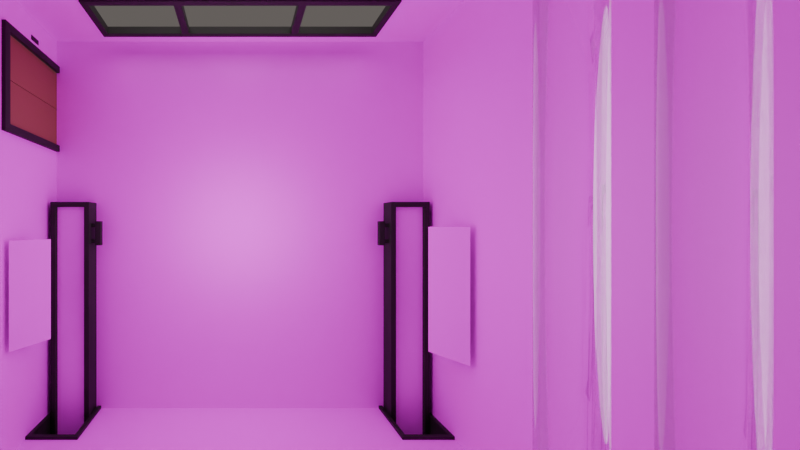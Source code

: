 # Source: DefaultLevel.blend  (saved by Blender 5.0.119; exported with 4.5.12 LTS)
import bpy
from mathutils import Matrix  # noqa: F401  (used for matrix-valued properties, if any)

bpy.ops.wm.read_factory_settings(use_empty=True)
scene = bpy.context.scene
scene.name = 'Scene'

# ---- collections
col_map = bpy.data.collections.new('Map'); scene.collection.children.link(col_map)
col_environment = bpy.data.collections.new('Environment'); scene.collection.children.link(col_environment)

# ---- images (referenced by path relative to the original .blend; pixels are not part of the script)
import os
ASSET_DIR = os.environ.get("B2B_ASSET_DIR", "")  # directory of the original .blend (textures are referenced by path, not embedded)
HERE = os.path.dirname(os.path.abspath(__file__))  # packed textures are extracted next to this script under _unpacked/

def load_image(name, relpath, width, height, colorspace="sRGB"):
    """Load a texture the original file referenced (path relative to the .blend, or extracted next to this script)."""
    p = next((c for c in (os.path.join(HERE, relpath), os.path.join(ASSET_DIR, relpath)) if relpath and os.path.exists(c)), "")
    if p:
        img = bpy.data.images.load(p, check_existing=True)
        img.name = name
    else:  # same state as the original file: an image datablock whose file is absent (Cycles renders it pink)
        img = bpy.data.images.new(name, width, height)
        img.source = "FILE"
        img.filepath = "//" + (relpath or name)
    img.colorspace_settings.name = colorspace
    return img
img_defaultlevel_floor_albedotransparency = load_image('DefaultLevel_Floor_AlbedoTransparency', 'Textures/DefaultLevel_Floor_AlbedoTransparency.png', 1024, 1024, 'sRGB')
img_defaultlevel_wall_albedotransparency = load_image('DefaultLevel_Wall_AlbedoTransparency', 'Textures/DefaultLevel_Wall_AlbedoTransparency.png', 1024, 1024, 'sRGB')
img_inbox_png = load_image('InBox.png', 'Textures/InBox.png', 1024, 1024, 'sRGB')
img_defaultlevel_inbox_albedotransparency = load_image('DefaultLevel_InBox_AlbedoTransparency', 'Textures/DefaultLevel_InBox_AlbedoTransparency.png', 1024, 1024, 'sRGB')
img_defaultlevel_outbox_albedotransparency_png = load_image('DefaultLevel_OutBox_AlbedoTransparency.png', 'Textures/DefaultLevel_OutBox_AlbedoTransparency.png', 1024, 1024, 'sRGB')
img_defaultlevel_conveyerbelt_albedotransparency = load_image('DefaultLevel_ConveyerBelt_AlbedoTransparency', 'Textures/DefaultLevel_ConveyerBelt_AlbedoTransparency.png', 1024, 1024, 'sRGB')

# ---- materials (node trees are filled in below, after node groups)
mat_defaultlevel_floor = bpy.data.materials.new('DefaultLevel_Floor')
mat_defaultlevel_floor.use_backface_culling_lightprobe_volume = False
mat_defaultlevel_wall = bpy.data.materials.new('DefaultLevel_Wall')
mat_defaultlevel_wall.use_backface_culling_lightprobe_volume = False
mat_defaultlevel_elevator = bpy.data.materials.new('DefaultLevel_Elevator')
mat_defaultlevel_elevator.use_backface_culling_lightprobe_volume = False
mat_defaultlevel_inbox = bpy.data.materials.new('DefaultLevel_InBox')
mat_defaultlevel_inbox.use_backface_culling_lightprobe_volume = False
mat_defaultlevel_outbox = bpy.data.materials.new('DefaultLevel_OutBox')
mat_defaultlevel_outbox.use_backface_culling_lightprobe_volume = False
mat_defaultlevel_black = bpy.data.materials.new('DefaultLevel_Black')
mat_defaultlevel_black.use_backface_culling_lightprobe_volume = False
mat_defaultlevel_conveyerbelt = bpy.data.materials.new('DefaultLevel_ConveyerBelt')
mat_defaultlevel_conveyerbelt.use_backface_culling_lightprobe_volume = False
mat_pipe = bpy.data.materials.new('Pipe')
mat_pipe.use_backface_culling_lightprobe_volume = False

# ---- node groups
ng_smooth_by_angle_012 = bpy.data.node_groups.new('Smooth by Angle.012', 'GeometryNodeTree')
_s = ng_smooth_by_angle_012.interface.new_socket(name='Mesh', in_out='OUTPUT', socket_type='NodeSocketGeometry')
_s = ng_smooth_by_angle_012.interface.new_socket(name='Mesh', in_out='INPUT', socket_type='NodeSocketGeometry')
_s = ng_smooth_by_angle_012.interface.new_socket(name='Angle', in_out='INPUT', socket_type='NodeSocketFloat')
_s.subtype = 'ANGLE'
_s.default_value = 0.5236
_s.min_value = 0.0
_s.max_value = 3.142
_s.description = 'Maximum face angle for smooth edges'
_s = ng_smooth_by_angle_012.interface.new_socket(name='Ignore Sharpness', in_out='INPUT', socket_type='NodeSocketBool')
_s.force_non_field = True
ng_smooth_by_angle_012.description = 'Set the sharpness of mesh edges based on the angle between the neighboring faces'
_N = ng_smooth_by_angle_012.nodes; _L = ng_smooth_by_angle_012.links
n0 = _N.new('GeometryNodeSetShadeSmooth'); n0.name = 'Set Shade Smooth'; n0.location = (120, -80)
n0.domain = 'EDGE'
n1 = _N.new('GeometryNodeSetShadeSmooth'); n1.name = 'Set Shade Smooth.001'; n1.location = (300, -80)
n2 = _N.new('NodeGroupOutput'); n2.name = 'Group Output'; n2.location = (480, -80)
n3 = _N.new('GeometryNodeInputMeshEdgeAngle'); n3.name = 'Edge Angle'; n3.location = (-440, -240)
n4 = _N.new('NodeGroupInput'); n4.name = 'Group Input'; n4.location = (-80, -80)
n5 = _N.new('GeometryNodeInputEdgeSmooth'); n5.name = 'Is Edge Smooth'; n5.location = (-260, -120)
n6 = _N.new('GeometryNodeInputShadeSmooth'); n6.name = 'Is Shade Smooth'; n6.location = (-440, -397)
n7 = _N.new('FunctionNodeCompare'); n7.name = 'Compare'; n7.location = (-260, -260)
n7.operation = 'LESS_EQUAL'
n7.inputs[6].default_value = (0.0, 0.0, 0.0, 0.0)
n7.inputs[7].default_value = (0.0, 0.0, 0.0, 0.0)
n8 = _N.new('FunctionNodeBooleanMath'); n8.name = 'Boolean Math.001'; n8.location = (-80, -260)
n9 = _N.new('NodeGroupInput'); n9.name = 'Group Input.001'; n9.location = (-440, -329)
n10 = _N.new('NodeGroupInput'); n10.name = 'Group Input.002'; n10.location = (-259, -189)
n11 = _N.new('FunctionNodeBooleanMath'); n11.name = 'Boolean Math'; n11.location = (-80, -149)
n11.operation = 'OR'
n12 = _N.new('FunctionNodeBooleanMath'); n12.name = 'Boolean Math.002'; n12.location = (-260, -380)
n12.operation = 'OR'
n13 = _N.new('NodeGroupInput'); n13.name = 'Group Input.003'; n13.location = (-440, -460)
_L.new(n3.outputs[0], n7.inputs[0])
_L.new(n1.outputs[0], n2.inputs[0])
_L.new(n9.outputs[1], n7.inputs[1])
_L.new(n7.outputs[0], n8.inputs[0])
_L.new(n4.outputs[0], n0.inputs[0])
_L.new(n0.outputs[0], n1.inputs[0])
_L.new(n8.outputs[0], n0.inputs[2])
_L.new(n10.outputs[2], n11.inputs[1])
_L.new(n5.outputs[0], n11.inputs[0])
_L.new(n11.outputs[0], n0.inputs[1])
_L.new(n13.outputs[2], n12.inputs[1])
_L.new(n6.outputs[0], n12.inputs[0])
_L.new(n12.outputs[0], n8.inputs[1])
n2.is_active_output = True
ng_smooth_by_angle_014 = bpy.data.node_groups.new('Smooth by Angle.014', 'GeometryNodeTree')
_s = ng_smooth_by_angle_014.interface.new_socket(name='Mesh', in_out='OUTPUT', socket_type='NodeSocketGeometry')
_s = ng_smooth_by_angle_014.interface.new_socket(name='Mesh', in_out='INPUT', socket_type='NodeSocketGeometry')
_s = ng_smooth_by_angle_014.interface.new_socket(name='Angle', in_out='INPUT', socket_type='NodeSocketFloat')
_s.subtype = 'ANGLE'
_s.default_value = 0.5236
_s.min_value = 0.0
_s.max_value = 3.142
_s.description = 'Maximum face angle for smooth edges'
_s = ng_smooth_by_angle_014.interface.new_socket(name='Ignore Sharpness', in_out='INPUT', socket_type='NodeSocketBool')
_s.force_non_field = True
ng_smooth_by_angle_014.description = 'Set the sharpness of mesh edges based on the angle between the neighboring faces'
_N = ng_smooth_by_angle_014.nodes; _L = ng_smooth_by_angle_014.links
n0 = _N.new('GeometryNodeSetShadeSmooth'); n0.name = 'Set Shade Smooth'; n0.location = (120, -80)
n0.domain = 'EDGE'
n1 = _N.new('GeometryNodeSetShadeSmooth'); n1.name = 'Set Shade Smooth.001'; n1.location = (300, -80)
n2 = _N.new('NodeGroupOutput'); n2.name = 'Group Output'; n2.location = (480, -80)
n3 = _N.new('GeometryNodeInputMeshEdgeAngle'); n3.name = 'Edge Angle'; n3.location = (-440, -240)
n4 = _N.new('NodeGroupInput'); n4.name = 'Group Input'; n4.location = (-80, -80)
n5 = _N.new('GeometryNodeInputEdgeSmooth'); n5.name = 'Is Edge Smooth'; n5.location = (-260, -120)
n6 = _N.new('GeometryNodeInputShadeSmooth'); n6.name = 'Is Shade Smooth'; n6.location = (-440, -397)
n7 = _N.new('FunctionNodeCompare'); n7.name = 'Compare'; n7.location = (-260, -260)
n7.operation = 'LESS_EQUAL'
n7.inputs[6].default_value = (0.0, 0.0, 0.0, 0.0)
n7.inputs[7].default_value = (0.0, 0.0, 0.0, 0.0)
n8 = _N.new('FunctionNodeBooleanMath'); n8.name = 'Boolean Math.001'; n8.location = (-80, -260)
n9 = _N.new('NodeGroupInput'); n9.name = 'Group Input.001'; n9.location = (-440, -329)
n10 = _N.new('NodeGroupInput'); n10.name = 'Group Input.002'; n10.location = (-259, -189)
n11 = _N.new('FunctionNodeBooleanMath'); n11.name = 'Boolean Math'; n11.location = (-80, -149)
n11.operation = 'OR'
n12 = _N.new('FunctionNodeBooleanMath'); n12.name = 'Boolean Math.002'; n12.location = (-260, -380)
n12.operation = 'OR'
n13 = _N.new('NodeGroupInput'); n13.name = 'Group Input.003'; n13.location = (-440, -460)
_L.new(n3.outputs[0], n7.inputs[0])
_L.new(n1.outputs[0], n2.inputs[0])
_L.new(n9.outputs[1], n7.inputs[1])
_L.new(n7.outputs[0], n8.inputs[0])
_L.new(n4.outputs[0], n0.inputs[0])
_L.new(n0.outputs[0], n1.inputs[0])
_L.new(n8.outputs[0], n0.inputs[2])
_L.new(n10.outputs[2], n11.inputs[1])
_L.new(n5.outputs[0], n11.inputs[0])
_L.new(n11.outputs[0], n0.inputs[1])
_L.new(n13.outputs[2], n12.inputs[1])
_L.new(n6.outputs[0], n12.inputs[0])
_L.new(n12.outputs[0], n8.inputs[1])
n2.is_active_output = True
ng_smooth_by_angle_010 = bpy.data.node_groups.new('Smooth by Angle.010', 'GeometryNodeTree')
_s = ng_smooth_by_angle_010.interface.new_socket(name='Mesh', in_out='OUTPUT', socket_type='NodeSocketGeometry')
_s = ng_smooth_by_angle_010.interface.new_socket(name='Mesh', in_out='INPUT', socket_type='NodeSocketGeometry')
_s = ng_smooth_by_angle_010.interface.new_socket(name='Angle', in_out='INPUT', socket_type='NodeSocketFloat')
_s.subtype = 'ANGLE'
_s.default_value = 0.5236
_s.min_value = 0.0
_s.max_value = 3.142
_s.description = 'Maximum face angle for smooth edges'
_s = ng_smooth_by_angle_010.interface.new_socket(name='Ignore Sharpness', in_out='INPUT', socket_type='NodeSocketBool')
_s.force_non_field = True
ng_smooth_by_angle_010.description = 'Set the sharpness of mesh edges based on the angle between the neighboring faces'
_N = ng_smooth_by_angle_010.nodes; _L = ng_smooth_by_angle_010.links
n0 = _N.new('GeometryNodeSetShadeSmooth'); n0.name = 'Set Shade Smooth'; n0.location = (120, -80)
n0.domain = 'EDGE'
n1 = _N.new('GeometryNodeSetShadeSmooth'); n1.name = 'Set Shade Smooth.001'; n1.location = (300, -80)
n2 = _N.new('NodeGroupOutput'); n2.name = 'Group Output'; n2.location = (480, -80)
n3 = _N.new('GeometryNodeInputMeshEdgeAngle'); n3.name = 'Edge Angle'; n3.location = (-440, -240)
n4 = _N.new('NodeGroupInput'); n4.name = 'Group Input'; n4.location = (-80, -80)
n5 = _N.new('GeometryNodeInputEdgeSmooth'); n5.name = 'Is Edge Smooth'; n5.location = (-260, -120)
n6 = _N.new('GeometryNodeInputShadeSmooth'); n6.name = 'Is Shade Smooth'; n6.location = (-440, -397)
n7 = _N.new('FunctionNodeCompare'); n7.name = 'Compare'; n7.location = (-260, -260)
n7.operation = 'LESS_EQUAL'
n7.inputs[6].default_value = (0.0, 0.0, 0.0, 0.0)
n7.inputs[7].default_value = (0.0, 0.0, 0.0, 0.0)
n8 = _N.new('FunctionNodeBooleanMath'); n8.name = 'Boolean Math.001'; n8.location = (-80, -260)
n9 = _N.new('NodeGroupInput'); n9.name = 'Group Input.001'; n9.location = (-440, -329)
n10 = _N.new('NodeGroupInput'); n10.name = 'Group Input.002'; n10.location = (-259, -189)
n11 = _N.new('FunctionNodeBooleanMath'); n11.name = 'Boolean Math'; n11.location = (-80, -149)
n11.operation = 'OR'
n12 = _N.new('FunctionNodeBooleanMath'); n12.name = 'Boolean Math.002'; n12.location = (-260, -380)
n12.operation = 'OR'
n13 = _N.new('NodeGroupInput'); n13.name = 'Group Input.003'; n13.location = (-440, -460)
_L.new(n3.outputs[0], n7.inputs[0])
_L.new(n1.outputs[0], n2.inputs[0])
_L.new(n9.outputs[1], n7.inputs[1])
_L.new(n7.outputs[0], n8.inputs[0])
_L.new(n4.outputs[0], n0.inputs[0])
_L.new(n0.outputs[0], n1.inputs[0])
_L.new(n8.outputs[0], n0.inputs[2])
_L.new(n10.outputs[2], n11.inputs[1])
_L.new(n5.outputs[0], n11.inputs[0])
_L.new(n11.outputs[0], n0.inputs[1])
_L.new(n13.outputs[2], n12.inputs[1])
_L.new(n6.outputs[0], n12.inputs[0])
_L.new(n12.outputs[0], n8.inputs[1])
n2.is_active_output = True

# ---- material node trees
mat_defaultlevel_floor.use_nodes = True; mat_defaultlevel_floor.node_tree.nodes.clear()
_N = mat_defaultlevel_floor.node_tree.nodes; _L = mat_defaultlevel_floor.node_tree.links
n0 = _N.new('ShaderNodeBsdfPrincipled'); n0.name = '原理化 BSDF'; n0.location = (-32, 299)
n1 = _N.new('ShaderNodeOutputMaterial'); n1.name = '材质输出'; n1.location = (387, 297)
n2 = _N.new('ShaderNodeTexImage'); n2.name = '图像纹理'; n2.location = (-774, -55)
n2.width = 483
n2.image = img_defaultlevel_floor_albedotransparency
n3 = _N.new('ShaderNodeTexBrick'); n3.name = '砖墙纹理'; n3.location = (-483, 479)
n3.width = 165
n3.offset_frequency = 1
n3.squash_frequency = 1
n3.offset = 0.0
n3.inputs[1].default_value = (0.5583, 0.2789, 0.15, 1.0)
n3.inputs[2].default_value = (0.3916, 0.2051, 0.0999, 1.0)
n3.inputs[4].default_value = 18.0
n3.inputs[5].default_value = 0.0
n3.inputs[6].default_value = 0.0
n3.inputs[8].default_value = 1.0
n3.inputs[9].default_value = 1.0
_L.new(n0.outputs[0], n1.inputs[0])
_L.new(n2.outputs[0], n0.inputs[0])
n1.is_active_output = True
mat_defaultlevel_wall.use_nodes = True; mat_defaultlevel_wall.node_tree.nodes.clear()
_N = mat_defaultlevel_wall.node_tree.nodes; _L = mat_defaultlevel_wall.node_tree.links
n0 = _N.new('ShaderNodeBsdfPrincipled'); n0.name = '原理化 BSDF'; n0.location = (-54, 285)
n1 = _N.new('ShaderNodeOutputMaterial'); n1.name = '材质输出'; n1.location = (300, 300)
n2 = _N.new('ShaderNodeTexChecker'); n2.name = '棋盘格纹理'; n2.location = (-630, 251)
n2.inputs[1].default_value = (0.3005, 0.1559, 0.07819, 1.0)
n2.inputs[2].default_value = (0.2595, 0.1338, 0.07245, 1.0)
n2.inputs[3].default_value = 20.0
n3 = _N.new('ShaderNodeMapping'); n3.name = '映射'; n3.location = (-810, 211)
n3.inputs[3].default_value = (0.0, 1.0, 1.0)
n4 = _N.new('ShaderNodeTexCoord'); n4.name = '纹理坐标'; n4.location = (-990, 211)
n5 = _N.new('ShaderNodeTexImage'); n5.name = '图像纹理'; n5.location = (-425, 103)
n5.image = img_defaultlevel_wall_albedotransparency
_L.new(n0.outputs[0], n1.inputs[0])
_L.new(n3.outputs[0], n2.inputs[0])
_L.new(n4.outputs[2], n3.inputs[0])
_L.new(n5.outputs[0], n0.inputs[0])
n1.is_active_output = True
mat_defaultlevel_elevator.use_nodes = True; mat_defaultlevel_elevator.node_tree.nodes.clear()
_N = mat_defaultlevel_elevator.node_tree.nodes; _L = mat_defaultlevel_elevator.node_tree.links
n0 = _N.new('ShaderNodeBsdfPrincipled'); n0.name = '原理化 BSDF'; n0.location = (10, 300)
n0.inputs[0].default_value = (0.2757, 0.09295, 0.05817, 1.0)
n0.inputs[1].default_value = 0.1202
n0.inputs[2].default_value = 0.6587
n1 = _N.new('ShaderNodeOutputMaterial'); n1.name = '材质输出'; n1.location = (300, 300)
_L.new(n0.outputs[0], n1.inputs[0])
n1.is_active_output = True
mat_defaultlevel_inbox.use_nodes = True; mat_defaultlevel_inbox.node_tree.nodes.clear()
_N = mat_defaultlevel_inbox.node_tree.nodes; _L = mat_defaultlevel_inbox.node_tree.links
n0 = _N.new('ShaderNodeBsdfPrincipled'); n0.name = '原理化 BSDF'; n0.location = (348, 301)
n0.inputs[2].default_value = 0.8
n1 = _N.new('ShaderNodeOutputMaterial'); n1.name = '材质输出'; n1.location = (908, 146)
n2 = _N.new('ShaderNodeTexImage'); n2.name = '图像纹理'; n2.location = (-1062, 423)
n2.image = img_inbox_png
n3 = _N.new('ShaderNodeMapping'); n3.name = '映射'; n3.location = (-1242, 423)
n4 = _N.new('ShaderNodeTexCoord'); n4.name = '纹理坐标'; n4.location = (-1422, 423)
n5 = _N.new('ShaderNodeMix'); n5.name = '混合'; n5.location = (-111, 361)
n5.data_type = 'RGBA'
n5.inputs[7].default_value = (0.05781, 0.03689, 0.01938, 1.0)
n6 = _N.new('ShaderNodeMix'); n6.name = '混合.001'; n6.location = (-636, -81)
n6.data_type = 'RGBA'
n6.inputs[6].default_value = (0.2612, 0.1778, 0.1086, 1.0)
n6.inputs[7].default_value = (0.5189, 0.3576, 0.1967, 1.0)
n7 = _N.new('ShaderNodeTexNoise'); n7.name = '噪波纹理'; n7.location = (-983, -114)
n8 = _N.new('ShaderNodeMapping'); n8.name = '映射.001'; n8.location = (-1163, -154)
n8.inputs[3].default_value = (1.0, 2.0, 1.0)
n9 = _N.new('ShaderNodeTexCoord'); n9.name = '纹理坐标.001'; n9.location = (-1343, -154)
n10 = _N.new('ShaderNodeValToRGB'); n10.name = '颜色渐变'; n10.location = (-1681, -552)
while len(n10.color_ramp.elements) > 1: n10.color_ramp.elements.remove(n10.color_ramp.elements[-1])
n10.color_ramp.elements[0].position = 0.0; n10.color_ramp.elements[0].color = (0.0, 0.0, 0.0, 1.0)
_e = n10.color_ramp.elements.new(0.2109); _e.color = (1.0, 1.0, 1.0, 1.0)
n11 = _N.new('ShaderNodeMapping'); n11.name = '映射.002'; n11.location = (-2270, -1023)
n12 = _N.new('ShaderNodeTexCoord'); n12.name = '纹理坐标.002'; n12.location = (-2450, -1023)
n13 = _N.new('ShaderNodeSeparateXYZ'); n13.name = '分离 XYZ'; n13.location = (-2042, -1031)
n14 = _N.new('ShaderNodeValToRGB'); n14.name = '颜色渐变.001'; n14.location = (-1668, -1107)
while len(n14.color_ramp.elements) > 1: n14.color_ramp.elements.remove(n14.color_ramp.elements[-1])
n14.color_ramp.elements[0].position = 0.0; n14.color_ramp.elements[0].color = (0.0, 0.0, 0.0, 1.0)
_e = n14.color_ramp.elements.new(0.2036); _e.color = (1.0, 1.0, 1.0, 1.0)
n15 = _N.new('ShaderNodeMix'); n15.name = '混合.002'; n15.location = (-962, -688)
n15.data_type = 'RGBA'
n15.blend_type = 'MULTIPLY'
n15.inputs[0].default_value = 1.0
n16 = _N.new('ShaderNodeValToRGB'); n16.name = '颜色渐变.002'; n16.location = (-1686, -836)
while len(n16.color_ramp.elements) > 1: n16.color_ramp.elements.remove(n16.color_ramp.elements[-1])
n16.color_ramp.elements[0].position = 0.8073; n16.color_ramp.elements[0].color = (1.0, 1.0, 1.0, 1.0)
_e = n16.color_ramp.elements.new(1.0); _e.color = (0.0, 0.0, 0.0, 1.0)
n17 = _N.new('ShaderNodeValToRGB'); n17.name = '颜色渐变.003'; n17.location = (-1671, -1342)
while len(n17.color_ramp.elements) > 1: n17.color_ramp.elements.remove(n17.color_ramp.elements[-1])
n17.color_ramp.elements[0].position = 0.8073; n17.color_ramp.elements[0].color = (1.0, 1.0, 1.0, 1.0)
_e = n17.color_ramp.elements.new(1.0); _e.color = (0.0, 0.0, 0.0, 1.0)
n18 = _N.new('ShaderNodeMix'); n18.name = '混合.003'; n18.location = (-1313, -756)
n18.data_type = 'RGBA'
n18.blend_type = 'MULTIPLY'
n18.inputs[0].default_value = 1.0
n19 = _N.new('ShaderNodeMix'); n19.name = '混合.004'; n19.location = (-1339, -1148)
n19.data_type = 'RGBA'
n19.blend_type = 'MULTIPLY'
n19.inputs[0].default_value = 1.0
n20 = _N.new('ShaderNodeMix'); n20.name = '混合.005'; n20.location = (-407, -78)
n20.data_type = 'RGBA'
n20.inputs[6].default_value = (0.2896, 0.1853, 0.1049, 1.0)
n21 = _N.new('ShaderNodeTexImage'); n21.name = '图像纹理.001'; n21.location = (-53, -43)
n21.image = img_defaultlevel_inbox_albedotransparency
_L.new(n3.outputs[0], n2.inputs[0])
_L.new(n4.outputs[2], n3.inputs[0])
_L.new(n2.outputs[0], n5.inputs[0])
_L.new(n7.outputs[0], n6.inputs[0])
_L.new(n8.outputs[0], n7.inputs[0])
_L.new(n9.outputs[0], n8.inputs[0])
_L.new(n12.outputs[0], n11.inputs[0])
_L.new(n11.outputs[0], n13.inputs[0])
_L.new(n13.outputs[2], n14.inputs[0])
_L.new(n13.outputs[1], n16.inputs[0])
_L.new(n13.outputs[1], n10.inputs[0])
_L.new(n18.outputs[2], n15.inputs[6])
_L.new(n10.outputs[0], n18.inputs[6])
_L.new(n16.outputs[0], n18.inputs[7])
_L.new(n13.outputs[2], n17.inputs[0])
_L.new(n19.outputs[2], n15.inputs[7])
_L.new(n14.outputs[0], n19.inputs[6])
_L.new(n17.outputs[0], n19.inputs[7])
_L.new(n20.outputs[2], n5.inputs[6])
_L.new(n15.outputs[2], n20.inputs[0])
_L.new(n6.outputs[2], n20.inputs[7])
_L.new(n0.outputs[0], n1.inputs[0])
_L.new(n21.outputs[0], n0.inputs[0])
n1.is_active_output = True
mat_defaultlevel_outbox.use_nodes = True; mat_defaultlevel_outbox.node_tree.nodes.clear()
_N = mat_defaultlevel_outbox.node_tree.nodes; _L = mat_defaultlevel_outbox.node_tree.links
n0 = _N.new('ShaderNodeBsdfPrincipled'); n0.name = '原理化 BSDF'; n0.location = (2225, 1054)
n0.inputs[2].default_value = 0.8
n1 = _N.new('ShaderNodeOutputMaterial'); n1.name = '材质输出'; n1.location = (2779, 997)
n2 = _N.new('ShaderNodeTexImage'); n2.name = '图像纹理'; n2.location = (809, 1274)
n2.image = img_defaultlevel_outbox_albedotransparency_png
n3 = _N.new('ShaderNodeMapping'); n3.name = '映射'; n3.location = (629, 1274)
n4 = _N.new('ShaderNodeTexCoord'); n4.name = '纹理坐标'; n4.location = (449, 1274)
n5 = _N.new('ShaderNodeMix'); n5.name = '混合'; n5.location = (1760, 1212)
n5.data_type = 'RGBA'
n5.inputs[7].default_value = (0.05781, 0.03689, 0.01938, 1.0)
n6 = _N.new('ShaderNodeMix'); n6.name = '混合.001'; n6.location = (1235, 770)
n6.data_type = 'RGBA'
n6.inputs[6].default_value = (0.2612, 0.1778, 0.1086, 1.0)
n6.inputs[7].default_value = (0.5189, 0.3577, 0.1967, 1.0)
n7 = _N.new('ShaderNodeTexNoise'); n7.name = '噪波纹理'; n7.location = (888, 737)
n8 = _N.new('ShaderNodeMapping'); n8.name = '映射.001'; n8.location = (708, 697)
n8.inputs[3].default_value = (1.0, 2.0, 1.0)
n9 = _N.new('ShaderNodeTexCoord'); n9.name = '纹理坐标.001'; n9.location = (528, 697)
n10 = _N.new('ShaderNodeValToRGB'); n10.name = '颜色渐变'; n10.location = (200, 277)
while len(n10.color_ramp.elements) > 1: n10.color_ramp.elements.remove(n10.color_ramp.elements[-1])
n10.color_ramp.elements[0].position = 0.0; n10.color_ramp.elements[0].color = (0.0, 0.0, 0.0, 1.0)
_e = n10.color_ramp.elements.new(0.1127); _e.color = (1.0, 1.0, 1.0, 1.0)
n11 = _N.new('ShaderNodeMapping'); n11.name = '映射.002'; n11.location = (-234, -188)
n12 = _N.new('ShaderNodeTexCoord'); n12.name = '纹理坐标.002'; n12.location = (-414, -188)
n13 = _N.new('ShaderNodeSeparateXYZ'); n13.name = '分离 XYZ'; n13.location = (-7, -195)
n14 = _N.new('ShaderNodeValToRGB'); n14.name = '颜色渐变.001'; n14.location = (203, -256)
while len(n14.color_ramp.elements) > 1: n14.color_ramp.elements.remove(n14.color_ramp.elements[-1])
n14.color_ramp.elements[0].position = 0.0; n14.color_ramp.elements[0].color = (0.0, 0.0, 0.0, 1.0)
_e = n14.color_ramp.elements.new(0.1964); _e.color = (1.0, 1.0, 1.0, 1.0)
n15 = _N.new('ShaderNodeMix'); n15.name = '混合.002'; n15.location = (823, 138)
n15.data_type = 'RGBA'
n15.blend_type = 'MULTIPLY'
n15.inputs[0].default_value = 1.0
n16 = _N.new('ShaderNodeValToRGB'); n16.name = '颜色渐变.002'; n16.location = (185, 15)
while len(n16.color_ramp.elements) > 1: n16.color_ramp.elements.remove(n16.color_ramp.elements[-1])
n16.color_ramp.elements[0].position = 0.9055; n16.color_ramp.elements[0].color = (1.0, 1.0, 1.0, 1.0)
_e = n16.color_ramp.elements.new(1.0); _e.color = (0.0, 0.0, 0.0, 1.0)
n17 = _N.new('ShaderNodeValToRGB'); n17.name = '颜色渐变.003'; n17.location = (185, -503)
while len(n17.color_ramp.elements) > 1: n17.color_ramp.elements.remove(n17.color_ramp.elements[-1])
n17.color_ramp.elements[0].position = 0.8255; n17.color_ramp.elements[0].color = (1.0, 1.0, 1.0, 1.0)
_e = n17.color_ramp.elements.new(1.0); _e.color = (0.0, 0.0, 0.0, 1.0)
n18 = _N.new('ShaderNodeMix'); n18.name = '混合.003'; n18.location = (558, 96)
n18.data_type = 'RGBA'
n18.blend_type = 'MULTIPLY'
n18.inputs[0].default_value = 1.0
n19 = _N.new('ShaderNodeMix'); n19.name = '混合.004'; n19.location = (532, -297)
n19.data_type = 'RGBA'
n19.blend_type = 'MULTIPLY'
n19.inputs[0].default_value = 1.0
n20 = _N.new('ShaderNodeMix'); n20.name = '混合.005'; n20.location = (1464, 773)
n20.data_type = 'RGBA'
n20.inputs[6].default_value = (0.2896, 0.1853, 0.1049, 1.0)
n21 = _N.new('ShaderNodeTexImage'); n21.name = '图像纹理.001'; n21.location = (1781, 837)
n21.image = img_defaultlevel_outbox_albedotransparency_png
_L.new(n3.outputs[0], n2.inputs[0])
_L.new(n4.outputs[2], n3.inputs[0])
_L.new(n2.outputs[0], n5.inputs[0])
_L.new(n7.outputs[0], n6.inputs[0])
_L.new(n8.outputs[0], n7.inputs[0])
_L.new(n9.outputs[0], n8.inputs[0])
_L.new(n12.outputs[0], n11.inputs[0])
_L.new(n11.outputs[0], n13.inputs[0])
_L.new(n13.outputs[2], n14.inputs[0])
_L.new(n13.outputs[1], n16.inputs[0])
_L.new(n13.outputs[1], n10.inputs[0])
_L.new(n18.outputs[2], n15.inputs[6])
_L.new(n10.outputs[0], n18.inputs[6])
_L.new(n16.outputs[0], n18.inputs[7])
_L.new(n13.outputs[2], n17.inputs[0])
_L.new(n19.outputs[2], n15.inputs[7])
_L.new(n14.outputs[0], n19.inputs[6])
_L.new(n17.outputs[0], n19.inputs[7])
_L.new(n20.outputs[2], n5.inputs[6])
_L.new(n15.outputs[2], n20.inputs[0])
_L.new(n6.outputs[2], n20.inputs[7])
_L.new(n21.outputs[0], n0.inputs[0])
_L.new(n0.outputs[0], n1.inputs[0])
n1.is_active_output = True
mat_defaultlevel_black.use_nodes = True; mat_defaultlevel_black.node_tree.nodes.clear()
_N = mat_defaultlevel_black.node_tree.nodes; _L = mat_defaultlevel_black.node_tree.links
n0 = _N.new('ShaderNodeBsdfPrincipled'); n0.name = '原理化 BSDF'; n0.location = (10, 300)
n0.inputs[0].default_value = (0.01681, 0.01444, 0.01229, 1.0)
n0.inputs[1].default_value = 0.3365
n0.inputs[2].default_value = 0.601
n1 = _N.new('ShaderNodeOutputMaterial'); n1.name = '材质输出'; n1.location = (300, 300)
_L.new(n0.outputs[0], n1.inputs[0])
n1.is_active_output = True
mat_defaultlevel_conveyerbelt.use_nodes = True; mat_defaultlevel_conveyerbelt.node_tree.nodes.clear()
_N = mat_defaultlevel_conveyerbelt.node_tree.nodes; _L = mat_defaultlevel_conveyerbelt.node_tree.links
n0 = _N.new('ShaderNodeBsdfPrincipled'); n0.name = '原理化 BSDF'; n0.location = (202, 326)
n1 = _N.new('ShaderNodeOutputMaterial'); n1.name = '材质输出'; n1.location = (653, 380)
n2 = _N.new('ShaderNodeTexChecker'); n2.name = '棋盘格纹理'; n2.location = (-241, 442)
n2.inputs[1].default_value = (0.1537, 0.08116, 0.02477, 1.0)
n2.inputs[2].default_value = (0.1914, 0.1132, 0.0386, 1.0)
n2.inputs[3].default_value = 16.0
n3 = _N.new('ShaderNodeMapping'); n3.name = '映射'; n3.location = (-502, 372)
n3.inputs[3].default_value = (0.0, 1.0, 1.0)
n4 = _N.new('ShaderNodeTexCoord'); n4.name = '纹理坐标'; n4.location = (-682, 367)
n5 = _N.new('ShaderNodeTexImage'); n5.name = '图像纹理'; n5.location = (-221, 147)
n5.image = img_defaultlevel_conveyerbelt_albedotransparency
_L.new(n4.outputs[2], n3.inputs[0])
_L.new(n0.outputs[0], n1.inputs[0])
_L.new(n3.outputs[0], n2.inputs[0])
_L.new(n5.outputs[0], n0.inputs[0])
n1.is_active_output = True
mat_pipe.use_nodes = True; mat_pipe.node_tree.nodes.clear()
_N = mat_pipe.node_tree.nodes; _L = mat_pipe.node_tree.links
n0 = _N.new('ShaderNodeOutputMaterial'); n0.name = '材质输出'; n0.location = (426, 320)
n1 = _N.new('ShaderNodeBsdfGlass'); n1.name = '玻璃 BSDF'; n1.location = (43, 333)
n2 = _N.new('ShaderNodeBsdfTransparent'); n2.name = '透明 BSDF'; n2.location = (38, 162)
n3 = _N.new('ShaderNodeMixShader'); n3.name = '混合着色器'; n3.location = (224, 293)
n3.inputs[0].default_value = 0.5733
_L.new(n3.outputs[0], n0.inputs[0])
_L.new(n1.outputs[0], n3.inputs[1])
_L.new(n2.outputs[0], n3.inputs[2])
n0.is_active_output = True

# ---- world
world_world = bpy.data.worlds.new('World'); scene.world = world_world
world_world.use_nodes = True; world_world.node_tree.nodes.clear()
_N = world_world.node_tree.nodes; _L = world_world.node_tree.links
n0 = _N.new('ShaderNodeOutputWorld'); n0.name = 'World Output'; n0.location = (300, 300)
n1 = _N.new('ShaderNodeBackground'); n1.name = 'Background'; n1.location = (10, 300)
n1.inputs[0].default_value = (0.1328, 0.1193, 0.1112, 1.0)
_L.new(n1.outputs[0], n0.inputs[0])
n0.is_active_output = True
world_world.color = (0.05088, 0.05088, 0.05088)
world_world.sun_shadow_jitter_overblur = 0.0

# ---- cameras
cam_x = bpy.data.cameras.new('摄像机')
cam_x.passepartout_alpha = 1.0
cam_x.lens = 16.49
cam_x.shift_x = 0.2
cam_x.lens_unit = 'FOV'

# ---- lights
light_x = bpy.data.lights.new('面光', 'AREA')
light_x.energy = 2286.0
light_x.size = 18.31
light_x.size_y = 1.0
light_001 = bpy.data.lights.new('面光.001', 'POINT')
light_001.energy = 3000.0
light_001.shadow_soft_size = 7.75

# ---- meshes
me_x = bpy.data.meshes.new('平面')
me_x.from_pydata([(-10.0, -10.0, 0.0), (10.0, -10.0, 0.0), (-10.0, 10.0, 0.0), (10.0, 10.0, 0.0)], [], [(0, 1, 3, 2)])
_uv = me_x.uv_layers.new(name='UV贴图')
_uv.uv.foreach_set('vector', [0.0, 0.0, 1.0, 0.0, 1.0, 1.0, 0.0, 1.0])
me_x.materials.append(mat_defaultlevel_floor)
me_x.update()
me_001 = bpy.data.meshes.new('平面.001')
me_001.from_pydata([(-10.0, -10.0, 20.0), (-10.0, -10.0, 0.0), (-10.0, 10.0, 20.0), (-10.0, -10.0, 4.639), (-10.0, 10.0, 4.639), (-10.0, 8.625, 20.0), (-10.0, 8.625, 4.639), (-10.0, 3.987, 20.0), (-10.0, 3.987, 0.0), (-10.0, 3.987, 4.639), (-10.0, 8.625, 0.0), (-10.0, 10.0, 0.0)], [], [(3, 1, 8, 9), (0, 3, 9, 7), (5, 6, 4, 2), (6, 5, 7, 9), (6, 10, 11, 4)])
_uv = me_001.uv_layers.new(name='UV贴图')
_uv.uv.foreach_set('vector', [0.7681, 5.799e-08, 1.0, 7.55e-08, 1.0, 0.6994, 0.7681, 0.6994, 0.0, 0.0, 0.7681, 5.799e-08, 0.7681, 0.6994, -5.28e-08, 0.6994, -7.031e-08, 0.9312, 0.7681, 0.9312, 0.7681, 1.0, -7.55e-08, 1.0, 0.7681, 0.9312, -7.031e-08, 0.9312, -5.28e-08, 0.6994, 0.7681, 0.6994, 0.7681, 0.9312, 1.0, 0.9312, 1.0, 1.0, 0.7681, 1.0])
me_001.materials.append(mat_defaultlevel_wall)
me_001.update()
me_002 = bpy.data.meshes.new('平面.002')
me_002.from_pydata([(10.0, -10.0, 20.0), (10.0, -10.0, 0.0), (10.0, 10.0, 20.0), (10.0, 10.0, 0.0)], [], [(0, 2, 3, 1)])
_uv = me_002.uv_layers.new(name='UV贴图')
_uv.uv.foreach_set('vector', [0.0, 0.0, 0.0, 1.0, 1.0, 1.0, 1.0, 0.0])
me_002.materials.append(mat_defaultlevel_wall)
me_002.update()
me_003 = bpy.data.meshes.new('平面.003')
me_003.from_pydata([(-10.0, 10.0, 20.0), (-10.0, 10.0, -1.907e-06), (-10.0, 10.0, 0.7503), (-7.143, 10.0, 0.0), (-7.143, 10.0, 20.0), (-10.0, 10.0, 3.811), (-7.143, 10.0, 0.7503), (-7.143, 10.0, 3.811), (10.0, 10.0, 20.0), (10.0, 10.0, 1.907e-06), (10.0, 10.0, 0.7503), (7.143, 10.0, 1.907e-06), (7.143, 10.0, 20.0), (10.0, 10.0, 3.811), (7.143, 10.0, 0.7503), (7.143, 10.0, 3.811)], [], [(5, 7, 4, 0), (2, 1, 3, 6), (5, 2, 6, 7), (11, 14, 6, 3), (13, 8, 12, 15), (10, 14, 11, 9), (13, 15, 14, 10), (7, 15, 12, 4)])
_uv = me_003.uv_layers.new(name='UV贴图')
_uv.uv.foreach_set('vector', [0.8095, 0.0, 0.8095, 0.1428, 8.941e-08, 0.1428, 0.0, 0.0, 0.9625, 0.0, 1.0, 0.0, 1.0, 0.1428, 0.9625, 0.1428, 0.8095, 0.0, 0.9625, 0.0, 0.9625, 0.1428, 0.8095, 0.1428, 1.0, 0.8572, 0.9625, 0.8572, 0.9625, 0.1428, 1.0, 0.1428, 0.8095, 1.0, 0.0, 1.0, 8.941e-08, 0.8572, 0.8095, 0.8572, 0.9625, 1.0, 0.9625, 0.8572, 1.0, 0.8572, 1.0, 1.0, 0.8095, 1.0, 0.8095, 0.8572, 0.9625, 0.8572, 0.9625, 1.0, 0.8095, 0.1428, 0.8095, 0.8572, 8.941e-08, 0.8572, 8.941e-08, 0.1428])
me_003.materials.append(mat_defaultlevel_wall)
me_003.update()
me_004 = bpy.data.meshes.new('平面.004')
me_004.from_pydata([(-10.0, -10.0, 20.0), (-7.57, -10.0, 20.0), (-7.57, -10.0, -1.907e-06), (-10.0, -10.0, 2.945), (-7.57, -10.0, 2.945), (10.0, -10.0, 20.0), (7.57, -10.0, 20.0), (7.57, -10.0, -1.907e-06), (10.0, -10.0, 2.945), (7.57, -10.0, 2.945)], [], [(6, 9, 4, 1), (0, 1, 4, 3), (5, 8, 9, 6), (9, 7, 2, 4)])
_uv = me_004.uv_layers.new(name='UV贴图')
_uv.uv.foreach_set('vector', [-9.174e-09, 0.1215, 0.8528, 0.1215, 0.8528, 0.8785, -6.632e-08, 0.8785, -7.55e-08, 1.0, -6.632e-08, 0.8785, 0.8528, 0.8785, 0.8528, 1.0, 0.0, 0.0, 0.8528, 2.074e-07, 0.8528, 0.1215, -9.174e-09, 0.1215, 0.8528, 0.1215, 1.0, 0.1215, 1.0, 0.8785, 0.8528, 0.8785])
me_004.materials.append(mat_defaultlevel_wall)
me_004.update()
me_005 = bpy.data.meshes.new('平面.005')
me_005.from_pydata([(0.09999, 8.281, -10.0), (-4.295, 8.281, -10.0), (0.09999, 4.331, -10.0), (-4.295, 4.331, -10.0), (-4.295, 6.296, -10.0), (0.09999, 6.296, -10.0), (0.09999, 6.316, -10.0), (-4.295, 6.316, -10.0), (-4.295, 6.316, -10.46), (-4.295, 8.281, -10.46), (0.09999, 8.281, -10.46), (0.09999, 4.331, -10.46), (-4.295, 4.331, -10.46), (0.09999, 6.316, -10.46), (-4.295, 6.296, -10.46), (0.09999, 6.296, -10.46)], [], [(7, 6, 0, 1), (3, 2, 5, 4), (8, 9, 10, 13), (12, 14, 15, 11), (0, 10, 9, 1), (7, 8, 13, 6), (4, 14, 12, 3), (3, 12, 11, 2), (1, 9, 8, 7), (5, 15, 14, 4), (2, 11, 15, 5), (6, 13, 10, 0)])
me_005.polygons.foreach_set('use_smooth', [True] * 12)
_uv = me_005.uv_layers.new(name='UV贴图')
_uv.uv.foreach_set('vector', [0.7367, 0.8153, 1.0, 0.8153, 1.0, 0.9141, 0.7367, 0.9141, 0.7367, 0.7166, 1.0, 0.7166, 1.0, 0.8153, 0.7367, 0.8153, 0.7367, 0.8153, 0.7367, 0.9141, 1.0, 0.9141, 1.0, 0.8153, 0.7367, 0.7166, 0.7367, 0.8153, 1.0, 0.8153, 1.0, 0.7166, 1.0, 0.9141, 1.0, 0.9141, 0.7367, 0.9141, 0.7367, 0.9141, 0.7367, 0.8153, 0.7367, 0.8153, 1.0, 0.8153, 1.0, 0.8153, 0.7367, 0.8153, 0.7367, 0.8153, 0.7367, 0.7166, 0.7367, 0.7166, 0.7367, 0.7166, 0.7367, 0.7166, 1.0, 0.7166, 1.0, 0.7166, 0.7367, 0.9141, 0.7367, 0.9141, 0.7367, 0.8153, 0.7367, 0.8153, 1.0, 0.8153, 1.0, 0.8153, 0.7367, 0.8153, 0.7367, 0.8153, 1.0, 0.7166, 1.0, 0.7166, 1.0, 0.8153, 1.0, 0.8153, 1.0, 0.8153, 1.0, 0.8153, 1.0, 0.9141, 1.0, 0.9141])
me_005.materials.append(mat_defaultlevel_elevator)
me_005.update()
me_006 = bpy.data.meshes.new('平面.006')
me_006.from_pydata([(0.0, -2.364, 1.0), (0.0, -2.364, -1.0), (0.0, 2.364, 1.0), (0.0, 2.364, -1.0), (0.0, 0.0, 1.0), (0.0, -2.364, 0.0), (0.0, 0.0, -1.0), (0.0, 2.364, 0.0), (0.0, 0.0, 0.0), (0.0, -1.182, 1.0), (0.0, -1.182, -1.0), (0.0, -1.182, 0.0), (0.0, 1.182, -1.0), (0.0, 1.182, 1.0), (0.0, 1.182, 0.0), (0.0, -1.773, 1.0), (0.0, -2.364, -0.5), (0.0, 1.773, -1.0), (0.0, 2.364, 0.5), (0.0, 0.5911, 1.0), (0.0, -2.364, 0.5), (0.0, -0.5911, -1.0), (0.0, 2.364, -0.5), (0.0, 1.773, 0.0), (0.0, -0.5911, 0.0), (0.0, 0.0, 0.5), (0.0, 0.0, -0.5), (0.0, -0.5911, 1.0), (0.0, -1.773, -1.0), (0.0, -1.773, 0.0), (0.0, -1.182, -0.5), (0.0, -1.182, 0.5), (0.0, 0.5911, -1.0), (0.0, 1.773, 1.0), (0.0, 0.5911, 0.0), (0.0, 1.182, 0.5), (0.0, 1.182, -0.5), (0.0, 0.5911, -0.5), (0.0, 0.5911, 0.5), (0.0, -1.773, 0.5), (0.0, -1.773, -0.5), (0.0, -0.5911, -0.5), (0.0, -0.5911, 0.5), (0.0, 1.773, 0.5), (0.0, 1.773, -0.5), (0.0, -2.069, 1.0), (0.0, -2.364, -0.75), (0.0, 2.069, -1.0), (0.0, 2.364, 0.75), (0.0, 0.2956, 1.0), (0.0, -2.364, 0.25), (0.0, -0.2956, -1.0), (0.0, 2.364, -0.25), (0.0, 2.069, 0.0), (0.0, -0.2956, 0.0), (0.0, 0.0, 0.75), (0.0, 0.0, -0.25), (0.0, -0.8867, 1.0), (0.0, -1.478, -1.0), (0.0, -1.478, 0.0), (0.0, -1.182, -0.25), (0.0, -1.182, 0.75), (0.0, 0.8867, -1.0), (0.0, 1.478, 1.0), (0.0, 0.8867, 0.0), (0.0, 1.182, 0.75), (0.0, 1.182, -0.25), (0.0, -1.478, 1.0), (0.0, -2.364, -0.25), (0.0, 1.478, -1.0), (0.0, 2.364, 0.25), (0.0, 0.8867, 1.0), (0.0, -2.364, 0.75), (0.0, -0.8867, -1.0), (0.0, 2.364, -0.75), (0.0, 1.478, 0.0), (0.0, -0.8867, 0.0), (0.0, 0.0, 0.25), (0.0, 0.0, -0.75), (0.0, -0.2956, 1.0), (0.0, -2.069, -1.0), (0.0, -2.069, 0.0), (0.0, -1.182, -0.75), (0.0, -1.182, 0.25), (0.0, 0.2956, -1.0), (0.0, 2.069, 1.0), (0.0, 0.2956, 0.0), (0.0, 1.182, 0.25), (0.0, 1.182, -0.75), (0.0, 0.8867, -0.5), (0.0, 0.2956, -0.5), (0.0, 0.5911, -0.25), (0.0, 0.5911, -0.75), (0.0, 0.8867, 0.5), (0.0, 0.2956, 0.5), (0.0, 0.5911, 0.75), (0.0, 0.5911, 0.25), (0.0, -1.478, 0.5), (0.0, -2.069, 0.5), (0.0, -1.773, 0.75), (0.0, -1.773, 0.25), (0.0, -1.478, -0.5), (0.0, -2.069, -0.5), (0.0, -1.773, -0.25), (0.0, -1.773, -0.75), (0.0, -0.2956, -0.5), (0.0, -0.8867, -0.5), (0.0, -0.5911, -0.25), (0.0, -0.5911, -0.75), (0.0, -0.2956, 0.5), (0.0, -0.8867, 0.5), (0.0, -0.5911, 0.75), (0.0, -0.5911, 0.25), (0.0, 2.069, 0.5), (0.0, 1.478, 0.5), (0.0, 1.773, 0.75), (0.0, 1.773, 0.25), (0.0, 2.069, -0.5), (0.0, 1.478, -0.5), (0.0, 1.773, -0.25), (0.0, 1.773, -0.75), (0.0, 1.478, -0.75), (0.0, 1.478, -0.25), (0.0, 2.069, -0.25), (0.0, 1.478, 0.25), (0.0, 1.478, 0.75), (0.0, 2.069, 0.75), (0.0, -0.8867, 0.25), (0.0, -0.8867, 0.75), (0.0, -0.2956, 0.75), (0.0, -0.8867, -0.75), (0.0, -0.8867, -0.25), (0.0, -0.2956, -0.25), (0.0, -2.069, -0.75), (0.0, -2.069, -0.25), (0.0, -1.478, -0.25), (0.0, -2.069, 0.25), (0.0, -2.069, 0.75), (0.0, -1.478, 0.75), (0.0, 0.2956, 0.25), (0.0, 0.2956, 0.75), (0.0, 0.8867, 0.75), (0.0, 0.2956, -0.75), (0.0, 0.2956, -0.25), (0.0, 0.8867, -0.25), (0.0, 0.8867, -0.75), (0.0, 0.8867, 0.25), (0.0, -1.478, 0.25), (0.0, -1.478, -0.75), (0.0, -0.2956, -0.75), (0.0, -0.2956, 0.25), (0.0, 2.069, 0.25), (0.0, 2.069, -0.75)], [], [(152, 47, 3, 74), (151, 53, 7, 70), (150, 54, 8, 77), (149, 51, 6, 78), (148, 58, 10, 82), (147, 59, 11, 83), (146, 64, 14, 87), (145, 62, 12, 88), (144, 89, 36, 66), (143, 90, 37, 91), (142, 84, 32, 92), (141, 93, 35, 65), (140, 94, 38, 95), (139, 86, 34, 96), (138, 97, 31, 61), (137, 98, 39, 99), (136, 81, 29, 100), (135, 101, 30, 60), (134, 102, 40, 103), (133, 80, 28, 104), (132, 105, 26, 56), (131, 106, 41, 107), (130, 73, 21, 108), (129, 109, 25, 55), (128, 110, 42, 111), (127, 76, 24, 112), (126, 113, 18, 48), (125, 114, 43, 115), (124, 75, 23, 116), (123, 117, 22, 52), (122, 118, 44, 119), (121, 69, 17, 120), (118, 121, 120, 44), (36, 88, 121, 118), (88, 12, 69, 121), (75, 122, 119, 23), (14, 66, 122, 75), (66, 36, 118, 122), (53, 123, 52, 7), (23, 119, 123, 53), (119, 44, 117, 123), (114, 124, 116, 43), (35, 87, 124, 114), (87, 14, 75, 124), (63, 125, 115, 33), (13, 65, 125, 63), (65, 35, 114, 125), (85, 126, 48, 2), (33, 115, 126, 85), (115, 43, 113, 126), (110, 127, 112, 42), (31, 83, 127, 110), (83, 11, 76, 127), (57, 128, 111, 27), (9, 61, 128, 57), (61, 31, 110, 128), (79, 129, 55, 4), (27, 111, 129, 79), (111, 42, 109, 129), (106, 130, 108, 41), (30, 82, 130, 106), (82, 10, 73, 130), (76, 131, 107, 24), (11, 60, 131, 76), (60, 30, 106, 131), (54, 132, 56, 8), (24, 107, 132, 54), (107, 41, 105, 132), (102, 133, 104, 40), (16, 46, 133, 102), (46, 1, 80, 133), (81, 134, 103, 29), (5, 68, 134, 81), (68, 16, 102, 134), (59, 135, 60, 11), (29, 103, 135, 59), (103, 40, 101, 135), (98, 136, 100, 39), (20, 50, 136, 98), (50, 5, 81, 136), (45, 137, 99, 15), (0, 72, 137, 45), (72, 20, 98, 137), (67, 138, 61, 9), (15, 99, 138, 67), (99, 39, 97, 138), (94, 139, 96, 38), (25, 77, 139, 94), (77, 8, 86, 139), (49, 140, 95, 19), (4, 55, 140, 49), (55, 25, 94, 140), (71, 141, 65, 13), (19, 95, 141, 71), (95, 38, 93, 141), (90, 142, 92, 37), (26, 78, 142, 90), (78, 6, 84, 142), (86, 143, 91, 34), (8, 56, 143, 86), (56, 26, 90, 143), (64, 144, 66, 14), (34, 91, 144, 64), (91, 37, 89, 144), (89, 145, 88, 36), (37, 92, 145, 89), (92, 32, 62, 145), (93, 146, 87, 35), (38, 96, 146, 93), (96, 34, 64, 146), (97, 147, 83, 31), (39, 100, 147, 97), (100, 29, 59, 147), (101, 148, 82, 30), (40, 104, 148, 101), (104, 28, 58, 148), (105, 149, 78, 26), (41, 108, 149, 105), (108, 21, 51, 149), (109, 150, 77, 25), (42, 112, 150, 109), (112, 24, 54, 150), (113, 151, 70, 18), (43, 116, 151, 113), (116, 23, 53, 151), (117, 152, 74, 22), (44, 120, 152, 117), (120, 17, 47, 152)])
me_006.polygons.foreach_set('use_smooth', [True] * 128)
_uv = me_006.uv_layers.new(name='UV贴图')
_uv.uv.foreach_set('vector', [0.8783, 0.125, 0.8783, 0.0, 0.9324, 0.0, 0.9324, 0.125, 0.8783, 0.625, 0.8783, 0.5, 0.9324, 0.5, 0.9324, 0.625, 0.446, 0.625, 0.446, 0.5, 0.5, 0.5, 0.5, 0.625, 0.446, 0.125, 0.446, 0.0, 0.5, 0.0, 0.5, 0.125, 0.2298, 0.125, 0.2298, 0.0, 0.2838, 0.0, 0.2838, 0.125, 0.2298, 0.625, 0.2298, 0.5, 0.2838, 0.5, 0.2838, 0.625, 0.6621, 0.625, 0.6621, 0.5, 0.7162, 0.5, 0.7162, 0.625, 0.6621, 0.125, 0.6621, 0.0, 0.7162, 0.0, 0.7162, 0.125, 0.6621, 0.375, 0.6621, 0.25, 0.7162, 0.25, 0.7162, 0.375, 0.554, 0.375, 0.554, 0.25, 0.6081, 0.25, 0.6081, 0.375, 0.554, 0.125, 0.554, 0.0, 0.6081, 0.0, 0.6081, 0.125, 0.6621, 0.875, 0.6621, 0.75, 0.7162, 0.75, 0.7162, 0.875, 0.554, 0.875, 0.554, 0.75, 0.6081, 0.75, 0.6081, 0.875, 0.554, 0.625, 0.554, 0.5, 0.6081, 0.5, 0.6081, 0.625, 0.2298, 0.875, 0.2298, 0.75, 0.2838, 0.75, 0.2838, 0.875, 0.1217, 0.875, 0.1217, 0.75, 0.1757, 0.75, 0.1757, 0.875, 0.1217, 0.625, 0.1217, 0.5, 0.1757, 0.5, 0.1757, 0.625, 0.2298, 0.375, 0.2298, 0.25, 0.2838, 0.25, 0.2838, 0.375, 0.1217, 0.375, 0.1217, 0.25, 0.1757, 0.25, 0.1757, 0.375, 0.1217, 0.125, 0.1217, 0.0, 0.1757, 0.0, 0.1757, 0.125, 0.446, 0.375, 0.446, 0.25, 0.5, 0.25, 0.5, 0.375, 0.3379, 0.375, 0.3379, 0.25, 0.3919, 0.25, 0.3919, 0.375, 0.3379, 0.125, 0.3379, 0.0, 0.3919, 0.0, 0.3919, 0.125, 0.446, 0.875, 0.446, 0.75, 0.5, 0.75, 0.5, 0.875, 0.3379, 0.875, 0.3379, 0.75, 0.3919, 0.75, 0.3919, 0.875, 0.3379, 0.625, 0.3379, 0.5, 0.3919, 0.5, 0.3919, 0.625, 0.8783, 0.875, 0.8783, 0.75, 0.9324, 0.75, 0.9324, 0.875, 0.7702, 0.875, 0.7702, 0.75, 0.8243, 0.75, 0.8243, 0.875, 0.7702, 0.625, 0.7702, 0.5, 0.8243, 0.5, 0.8243, 0.625, 0.8783, 0.375, 0.8783, 0.25, 0.9324, 0.25, 0.9324, 0.375, 0.7702, 0.375, 0.7702, 0.25, 0.8243, 0.25, 0.8243, 0.375, 0.7702, 0.125, 0.7702, 0.0, 0.8243, 0.0, 0.8243, 0.125, 0.7702, 0.25, 0.7702, 0.125, 0.8243, 0.125, 0.8243, 0.25, 0.7162, 0.25, 0.7162, 0.125, 0.7702, 0.125, 0.7702, 0.25, 0.7162, 0.125, 0.7162, 0.0, 0.7702, 0.0, 0.7702, 0.125, 0.7702, 0.5, 0.7702, 0.375, 0.8243, 0.375, 0.8243, 0.5, 0.7162, 0.5, 0.7162, 0.375, 0.7702, 0.375, 0.7702, 0.5, 0.7162, 0.375, 0.7162, 0.25, 0.7702, 0.25, 0.7702, 0.375, 0.8783, 0.5, 0.8783, 0.375, 0.9324, 0.375, 0.9324, 0.5, 0.8243, 0.5, 0.8243, 0.375, 0.8783, 0.375, 0.8783, 0.5, 0.8243, 0.375, 0.8243, 0.25, 0.8783, 0.25, 0.8783, 0.375, 0.7702, 0.75, 0.7702, 0.625, 0.8243, 0.625, 0.8243, 0.75, 0.7162, 0.75, 0.7162, 0.625, 0.7702, 0.625, 0.7702, 0.75, 0.7162, 0.625, 0.7162, 0.5, 0.7702, 0.5, 0.7702, 0.625, 0.7702, 1.0, 0.7702, 0.875, 0.8243, 0.875, 0.8243, 1.0, 0.7162, 1.0, 0.7162, 0.875, 0.7702, 0.875, 0.7702, 1.0, 0.7162, 0.875, 0.7162, 0.75, 0.7702, 0.75, 0.7702, 0.875, 0.8783, 1.0, 0.8783, 0.875, 0.9324, 0.875, 0.9324, 1.0, 0.8243, 1.0, 0.8243, 0.875, 0.8783, 0.875, 0.8783, 1.0, 0.8243, 0.875, 0.8243, 0.75, 0.8783, 0.75, 0.8783, 0.875, 0.3379, 0.75, 0.3379, 0.625, 0.3919, 0.625, 0.3919, 0.75, 0.2838, 0.75, 0.2838, 0.625, 0.3379, 0.625, 0.3379, 0.75, 0.2838, 0.625, 0.2838, 0.5, 0.3379, 0.5, 0.3379, 0.625, 0.3379, 1.0, 0.3379, 0.875, 0.3919, 0.875, 0.3919, 1.0, 0.2838, 1.0, 0.2838, 0.875, 0.3379, 0.875, 0.3379, 1.0, 0.2838, 0.875, 0.2838, 0.75, 0.3379, 0.75, 0.3379, 0.875, 0.446, 1.0, 0.446, 0.875, 0.5, 0.875, 0.5, 1.0, 0.3919, 1.0, 0.3919, 0.875, 0.446, 0.875, 0.446, 1.0, 0.3919, 0.875, 0.3919, 0.75, 0.446, 0.75, 0.446, 0.875, 0.3379, 0.25, 0.3379, 0.125, 0.3919, 0.125, 0.3919, 0.25, 0.2838, 0.25, 0.2838, 0.125, 0.3379, 0.125, 0.3379, 0.25, 0.2838, 0.125, 0.2838, 0.0, 0.3379, 0.0, 0.3379, 0.125, 0.3379, 0.5, 0.3379, 0.375, 0.3919, 0.375, 0.3919, 0.5, 0.2838, 0.5, 0.2838, 0.375, 0.3379, 0.375, 0.3379, 0.5, 0.2838, 0.375, 0.2838, 0.25, 0.3379, 0.25, 0.3379, 0.375, 0.446, 0.5, 0.446, 0.375, 0.5, 0.375, 0.5, 0.5, 0.3919, 0.5, 0.3919, 0.375, 0.446, 0.375, 0.446, 0.5, 0.3919, 0.375, 0.3919, 0.25, 0.446, 0.25, 0.446, 0.375, 0.1217, 0.25, 0.1217, 0.125, 0.1757, 0.125, 0.1757, 0.25, 0.06764, 0.25, 0.06764, 0.125, 0.1217, 0.125, 0.1217, 0.25, 0.06764, 0.125, 0.06764, 0.0, 0.1217, 0.0, 0.1217, 0.125, 0.1217, 0.5, 0.1217, 0.375, 0.1757, 0.375, 0.1757, 0.5, 0.06764, 0.5, 0.06764, 0.375, 0.1217, 0.375, 0.1217, 0.5, 0.06764, 0.375, 0.06764, 0.25, 0.1217, 0.25, 0.1217, 0.375, 0.2298, 0.5, 0.2298, 0.375, 0.2838, 0.375, 0.2838, 0.5, 0.1757, 0.5, 0.1757, 0.375, 0.2298, 0.375, 0.2298, 0.5, 0.1757, 0.375, 0.1757, 0.25, 0.2298, 0.25, 0.2298, 0.375, 0.1217, 0.75, 0.1217, 0.625, 0.1757, 0.625, 0.1757, 0.75, 0.06764, 0.75, 0.06764, 0.625, 0.1217, 0.625, 0.1217, 0.75, 0.06764, 0.625, 0.06764, 0.5, 0.1217, 0.5, 0.1217, 0.625, 0.1217, 1.0, 0.1217, 0.875, 0.1757, 0.875, 0.1757, 1.0, 0.06764, 1.0, 0.06764, 0.875, 0.1217, 0.875, 0.1217, 1.0, 0.06764, 0.875, 0.06764, 0.75, 0.1217, 0.75, 0.1217, 0.875, 0.2298, 1.0, 0.2298, 0.875, 0.2838, 0.875, 0.2838, 1.0, 0.1757, 1.0, 0.1757, 0.875, 0.2298, 0.875, 0.2298, 1.0, 0.1757, 0.875, 0.1757, 0.75, 0.2298, 0.75, 0.2298, 0.875, 0.554, 0.75, 0.554, 0.625, 0.6081, 0.625, 0.6081, 0.75, 0.5, 0.75, 0.5, 0.625, 0.554, 0.625, 0.554, 0.75, 0.5, 0.625, 0.5, 0.5, 0.554, 0.5, 0.554, 0.625, 0.554, 1.0, 0.554, 0.875, 0.6081, 0.875, 0.6081, 1.0, 0.5, 1.0, 0.5, 0.875, 0.554, 0.875, 0.554, 1.0, 0.5, 0.875, 0.5, 0.75, 0.554, 0.75, 0.554, 0.875, 0.6621, 1.0, 0.6621, 0.875, 0.7162, 0.875, 0.7162, 1.0, 0.6081, 1.0, 0.6081, 0.875, 0.6621, 0.875, 0.6621, 1.0, 0.6081, 0.875, 0.6081, 0.75, 0.6621, 0.75, 0.6621, 0.875, 0.554, 0.25, 0.554, 0.125, 0.6081, 0.125, 0.6081, 0.25, 0.5, 0.25, 0.5, 0.125, 0.554, 0.125, 0.554, 0.25, 0.5, 0.125, 0.5, 0.0, 0.554, 0.0, 0.554, 0.125, 0.554, 0.5, 0.554, 0.375, 0.6081, 0.375, 0.6081, 0.5, 0.5, 0.5, 0.5, 0.375, 0.554, 0.375, 0.554, 0.5, 0.5, 0.375, 0.5, 0.25, 0.554, 0.25, 0.554, 0.375, 0.6621, 0.5, 0.6621, 0.375, 0.7162, 0.375, 0.7162, 0.5, 0.6081, 0.5, 0.6081, 0.375, 0.6621, 0.375, 0.6621, 0.5, 0.6081, 0.375, 0.6081, 0.25, 0.6621, 0.25, 0.6621, 0.375, 0.6621, 0.25, 0.6621, 0.125, 0.7162, 0.125, 0.7162, 0.25, 0.6081, 0.25, 0.6081, 0.125, 0.6621, 0.125, 0.6621, 0.25, 0.6081, 0.125, 0.6081, 0.0, 0.6621, 0.0, 0.6621, 0.125, 0.6621, 0.75, 0.6621, 0.625, 0.7162, 0.625, 0.7162, 0.75, 0.6081, 0.75, 0.6081, 0.625, 0.6621, 0.625, 0.6621, 0.75, 0.6081, 0.625, 0.6081, 0.5, 0.6621, 0.5, 0.6621, 0.625, 0.2298, 0.75, 0.2298, 0.625, 0.2838, 0.625, 0.2838, 0.75, 0.1757, 0.75, 0.1757, 0.625, 0.2298, 0.625, 0.2298, 0.75, 0.1757, 0.625, 0.1757, 0.5, 0.2298, 0.5, 0.2298, 0.625, 0.2298, 0.25, 0.2298, 0.125, 0.2838, 0.125, 0.2838, 0.25, 0.1757, 0.25, 0.1757, 0.125, 0.2298, 0.125, 0.2298, 0.25, 0.1757, 0.125, 0.1757, 0.0, 0.2298, 0.0, 0.2298, 0.125, 0.446, 0.25, 0.446, 0.125, 0.5, 0.125, 0.5, 0.25, 0.3919, 0.25, 0.3919, 0.125, 0.446, 0.125, 0.446, 0.25, 0.3919, 0.125, 0.3919, 0.0, 0.446, 0.0, 0.446, 0.125, 0.446, 0.75, 0.446, 0.625, 0.5, 0.625, 0.5, 0.75, 0.3919, 0.75, 0.3919, 0.625, 0.446, 0.625, 0.446, 0.75, 0.3919, 0.625, 0.3919, 0.5, 0.446, 0.5, 0.446, 0.625, 0.8783, 0.75, 0.8783, 0.625, 0.9324, 0.625, 0.9324, 0.75, 0.8243, 0.75, 0.8243, 0.625, 0.8783, 0.625, 0.8783, 0.75, 0.8243, 0.625, 0.8243, 0.5, 0.8783, 0.5, 0.8783, 0.625, 0.8783, 0.25, 0.8783, 0.125, 0.9324, 0.125, 0.9324, 0.25, 0.8243, 0.25, 0.8243, 0.125, 0.8783, 0.125, 0.8783, 0.25, 0.8243, 0.125, 0.8243, 0.0, 0.8783, 0.0, 0.8783, 0.125])
me_006.materials.append(mat_defaultlevel_inbox)
me_006.update()
me_007 = bpy.data.meshes.new('平面.007')
me_007.from_pydata([(0.0, 2.954, 1.0), (0.0, 2.954, -1.0), (0.0, -2.954, 1.0), (0.0, -2.954, -1.0), (0.0, -0.9848, 1.0), (0.0, 0.9848, 1.0), (0.0, 0.9848, -1.0), (0.0, -0.9848, -1.0), (0.0, 1.231, 1.0), (0.0, 1.477, 1.0), (0.0, 1.723, 1.0), (0.0, 1.97, 1.0), (0.0, 2.216, 1.0), (0.0, 2.462, 1.0), (0.0, 2.708, 1.0), (0.0, 2.954, 0.75), (0.0, 2.954, 0.5), (0.0, 2.954, 0.25), (0.0, 2.954, 0.0), (0.0, 2.954, -0.25), (0.0, 2.954, -0.5), (0.0, 2.954, -0.75), (0.0, -1.231, -1.0), (0.0, -1.477, -1.0), (0.0, -1.723, -1.0), (0.0, -1.97, -1.0), (0.0, -2.216, -1.0), (0.0, -2.462, -1.0), (0.0, -2.708, -1.0), (0.0, -2.954, -0.75), (0.0, -2.954, -0.5), (0.0, -2.954, -0.25), (0.0, -2.954, 0.0), (0.0, -2.954, 0.25), (0.0, -2.954, 0.5), (0.0, -2.954, 0.75), (0.0, -2.708, 1.0), (0.0, -2.462, 1.0), (0.0, -2.216, 1.0), (0.0, -1.97, 1.0), (0.0, -1.723, 1.0), (0.0, -1.477, 1.0), (0.0, -1.231, 1.0), (0.0, -0.7386, 1.0), (0.0, -0.4924, 1.0), (0.0, -0.2462, 1.0), (0.0, 8.941e-08, 1.0), (0.0, 0.2462, 1.0), (0.0, 0.4924, 1.0), (0.0, 0.7386, 1.0), (0.0, 2.708, -1.0), (0.0, 2.462, -1.0), (0.0, 2.216, -1.0), (0.0, 1.97, -1.0), (0.0, 1.723, -1.0), (0.0, 1.477, -1.0), (0.0, 1.231, -1.0), (0.0, 0.7386, -1.0), (0.0, 0.4924, -1.0), (0.0, 0.2462, -1.0), (0.0, -8.941e-08, -1.0), (0.0, -0.2462, -1.0), (0.0, -0.4924, -1.0), (0.0, -0.7386, -1.0), (0.0, 0.9848, -0.75), (0.0, 0.9848, -0.5), (0.0, 0.9848, -0.25), (0.0, 0.9848, 0.0), (0.0, 0.9848, 0.25), (0.0, 0.9848, 0.5), (0.0, 0.9848, 0.75), (0.0, -0.9848, -0.75), (0.0, -0.9848, -0.5), (0.0, -0.9848, -0.25), (0.0, -0.9848, 0.0), (0.0, -0.9848, 0.25), (0.0, -0.9848, 0.5), (0.0, -0.9848, 0.75), (0.0, 0.7386, 0.75), (0.0, 0.4924, 0.75), (0.0, 0.2462, 0.75), (0.0, 2.98e-08, 0.75), (0.0, -0.2462, 0.75), (0.0, -0.4924, 0.75), (0.0, -0.7386, 0.75), (0.0, 0.7386, 0.5), (0.0, 0.4924, 0.5), (0.0, 0.2462, 0.5), (0.0, -2.98e-08, 0.5), (0.0, -0.2462, 0.5), (0.0, -0.4924, 0.5), (0.0, -0.7386, 0.5), (0.0, 0.7386, 0.25), (0.0, 0.4924, 0.25), (0.0, 0.2462, 0.25), (0.0, -8.941e-08, 0.25), (0.0, -0.2462, 0.25), (0.0, -0.4924, 0.25), (0.0, -0.7386, 0.25), (0.0, 0.7386, 0.0), (0.0, 0.4924, 0.0), (0.0, 0.2462, 0.0), (0.0, -8.941e-08, 0.0), (0.0, -0.2462, 0.0), (0.0, -0.4924, 0.0), (0.0, -0.7386, 0.0), (0.0, 0.7386, -0.25), (0.0, 0.4924, -0.25), (0.0, 0.2462, -0.25), (0.0, -8.941e-08, -0.25), (0.0, -0.2462, -0.25), (0.0, -0.4924, -0.25), (0.0, -0.7386, -0.25), (0.0, 0.7386, -0.5), (0.0, 0.4924, -0.5), (0.0, 0.2462, -0.5), (0.0, -8.941e-08, -0.5), (0.0, -0.2462, -0.5), (0.0, -0.4924, -0.5), (0.0, -0.7386, -0.5), (0.0, 0.7386, -0.75), (0.0, 0.4924, -0.75), (0.0, 0.2462, -0.75), (0.0, -8.941e-08, -0.75), (0.0, -0.2462, -0.75), (0.0, -0.4924, -0.75), (0.0, -0.7386, -0.75), (0.0, 2.708, 0.75), (0.0, 2.462, 0.75), (0.0, 2.216, 0.75), (0.0, 1.97, 0.75), (0.0, 1.723, 0.75), (0.0, 1.477, 0.75), (0.0, 1.231, 0.75), (0.0, 2.708, 0.5), (0.0, 2.462, 0.5), (0.0, 2.216, 0.5), (0.0, 1.97, 0.5), (0.0, 1.723, 0.5), (0.0, 1.477, 0.5), (0.0, 1.231, 0.5), (0.0, 2.708, 0.25), (0.0, 2.462, 0.25), (0.0, 2.216, 0.25), (0.0, 1.97, 0.25), (0.0, 1.723, 0.25), (0.0, 1.477, 0.25), (0.0, 1.231, 0.25), (0.0, 2.708, 0.0), (0.0, 2.462, 0.0), (0.0, 2.216, 0.0), (0.0, 1.97, 0.0), (0.0, 1.723, 0.0), (0.0, 1.477, 0.0), (0.0, 1.231, 0.0), (0.0, 2.708, -0.25), (0.0, 2.462, -0.25), (0.0, 2.216, -0.25), (0.0, 1.97, -0.25), (0.0, 1.723, -0.25), (0.0, 1.477, -0.25), (0.0, 1.231, -0.25), (0.0, 2.708, -0.5), (0.0, 2.462, -0.5), (0.0, 2.216, -0.5), (0.0, 1.97, -0.5), (0.0, 1.723, -0.5), (0.0, 1.477, -0.5), (0.0, 1.231, -0.5), (0.0, 2.708, -0.75), (0.0, 2.462, -0.75), (0.0, 2.216, -0.75), (0.0, 1.97, -0.75), (0.0, 1.723, -0.75), (0.0, 1.477, -0.75), (0.0, 1.231, -0.75), (0.0, -1.231, 0.75), (0.0, -1.477, 0.75), (0.0, -1.723, 0.75), (0.0, -1.97, 0.75), (0.0, -2.216, 0.75), (0.0, -2.462, 0.75), (0.0, -2.708, 0.75), (0.0, -1.231, 0.5), (0.0, -1.477, 0.5), (0.0, -1.723, 0.5), (0.0, -1.97, 0.5), (0.0, -2.216, 0.5), (0.0, -2.462, 0.5), (0.0, -2.708, 0.5), (0.0, -1.231, 0.25), (0.0, -1.477, 0.25), (0.0, -1.723, 0.25), (0.0, -1.97, 0.25), (0.0, -2.216, 0.25), (0.0, -2.462, 0.25), (0.0, -2.708, 0.25), (0.0, -1.231, 0.0), (0.0, -1.477, 0.0), (0.0, -1.723, 0.0), (0.0, -1.97, 0.0), (0.0, -2.216, 0.0), (0.0, -2.462, 0.0), (0.0, -2.708, 0.0), (0.0, -1.231, -0.25), (0.0, -1.477, -0.25), (0.0, -1.723, -0.25), (0.0, -1.97, -0.25), (0.0, -2.216, -0.25), (0.0, -2.462, -0.25), (0.0, -2.708, -0.25), (0.0, -1.231, -0.5), (0.0, -1.477, -0.5), (0.0, -1.723, -0.5), (0.0, -1.97, -0.5), (0.0, -2.216, -0.5), (0.0, -2.462, -0.5), (0.0, -2.708, -0.5), (0.0, -1.231, -0.75), (0.0, -1.477, -0.75), (0.0, -1.723, -0.75), (0.0, -1.97, -0.75), (0.0, -2.216, -0.75), (0.0, -2.462, -0.75), (0.0, -2.708, -0.75)], [], [(224, 28, 3, 29), (175, 56, 6, 64), (126, 63, 7, 71), (43, 84, 77, 4), (84, 91, 76, 77), (91, 98, 75, 76), (98, 105, 74, 75), (105, 112, 73, 74), (112, 119, 72, 73), (119, 126, 71, 72), (5, 70, 78, 49), (49, 78, 79, 48), (48, 79, 80, 47), (47, 80, 81, 46), (46, 81, 82, 45), (45, 82, 83, 44), (44, 83, 84, 43), (70, 69, 85, 78), (78, 85, 86, 79), (79, 86, 87, 80), (80, 87, 88, 81), (81, 88, 89, 82), (82, 89, 90, 83), (83, 90, 91, 84), (69, 68, 92, 85), (85, 92, 93, 86), (86, 93, 94, 87), (87, 94, 95, 88), (88, 95, 96, 89), (89, 96, 97, 90), (90, 97, 98, 91), (68, 67, 99, 92), (92, 99, 100, 93), (93, 100, 101, 94), (94, 101, 102, 95), (95, 102, 103, 96), (96, 103, 104, 97), (97, 104, 105, 98), (67, 66, 106, 99), (99, 106, 107, 100), (100, 107, 108, 101), (101, 108, 109, 102), (102, 109, 110, 103), (103, 110, 111, 104), (104, 111, 112, 105), (66, 65, 113, 106), (106, 113, 114, 107), (107, 114, 115, 108), (108, 115, 116, 109), (109, 116, 117, 110), (110, 117, 118, 111), (111, 118, 119, 112), (65, 64, 120, 113), (113, 120, 121, 114), (114, 121, 122, 115), (115, 122, 123, 116), (116, 123, 124, 117), (117, 124, 125, 118), (118, 125, 126, 119), (64, 6, 57, 120), (120, 57, 58, 121), (121, 58, 59, 122), (122, 59, 60, 123), (123, 60, 61, 124), (124, 61, 62, 125), (125, 62, 63, 126), (8, 133, 70, 5), (133, 140, 69, 70), (140, 147, 68, 69), (147, 154, 67, 68), (154, 161, 66, 67), (161, 168, 65, 66), (168, 175, 64, 65), (0, 15, 127, 14), (14, 127, 128, 13), (13, 128, 129, 12), (12, 129, 130, 11), (11, 130, 131, 10), (10, 131, 132, 9), (9, 132, 133, 8), (15, 16, 134, 127), (127, 134, 135, 128), (128, 135, 136, 129), (129, 136, 137, 130), (130, 137, 138, 131), (131, 138, 139, 132), (132, 139, 140, 133), (16, 17, 141, 134), (134, 141, 142, 135), (135, 142, 143, 136), (136, 143, 144, 137), (137, 144, 145, 138), (138, 145, 146, 139), (139, 146, 147, 140), (17, 18, 148, 141), (141, 148, 149, 142), (142, 149, 150, 143), (143, 150, 151, 144), (144, 151, 152, 145), (145, 152, 153, 146), (146, 153, 154, 147), (18, 19, 155, 148), (148, 155, 156, 149), (149, 156, 157, 150), (150, 157, 158, 151), (151, 158, 159, 152), (152, 159, 160, 153), (153, 160, 161, 154), (19, 20, 162, 155), (155, 162, 163, 156), (156, 163, 164, 157), (157, 164, 165, 158), (158, 165, 166, 159), (159, 166, 167, 160), (160, 167, 168, 161), (20, 21, 169, 162), (162, 169, 170, 163), (163, 170, 171, 164), (164, 171, 172, 165), (165, 172, 173, 166), (166, 173, 174, 167), (167, 174, 175, 168), (21, 1, 50, 169), (169, 50, 51, 170), (170, 51, 52, 171), (171, 52, 53, 172), (172, 53, 54, 173), (173, 54, 55, 174), (174, 55, 56, 175), (36, 182, 35, 2), (182, 189, 34, 35), (189, 196, 33, 34), (196, 203, 32, 33), (203, 210, 31, 32), (210, 217, 30, 31), (217, 224, 29, 30), (4, 77, 176, 42), (42, 176, 177, 41), (41, 177, 178, 40), (40, 178, 179, 39), (39, 179, 180, 38), (38, 180, 181, 37), (37, 181, 182, 36), (77, 76, 183, 176), (176, 183, 184, 177), (177, 184, 185, 178), (178, 185, 186, 179), (179, 186, 187, 180), (180, 187, 188, 181), (181, 188, 189, 182), (76, 75, 190, 183), (183, 190, 191, 184), (184, 191, 192, 185), (185, 192, 193, 186), (186, 193, 194, 187), (187, 194, 195, 188), (188, 195, 196, 189), (75, 74, 197, 190), (190, 197, 198, 191), (191, 198, 199, 192), (192, 199, 200, 193), (193, 200, 201, 194), (194, 201, 202, 195), (195, 202, 203, 196), (74, 73, 204, 197), (197, 204, 205, 198), (198, 205, 206, 199), (199, 206, 207, 200), (200, 207, 208, 201), (201, 208, 209, 202), (202, 209, 210, 203), (73, 72, 211, 204), (204, 211, 212, 205), (205, 212, 213, 206), (206, 213, 214, 207), (207, 214, 215, 208), (208, 215, 216, 209), (209, 216, 217, 210), (72, 71, 218, 211), (211, 218, 219, 212), (212, 219, 220, 213), (213, 220, 221, 214), (214, 221, 222, 215), (215, 222, 223, 216), (216, 223, 224, 217), (71, 7, 22, 218), (218, 22, 23, 219), (219, 23, 24, 220), (220, 24, 25, 221), (221, 25, 26, 222), (222, 26, 27, 223), (223, 27, 28, 224)])
me_007.polygons.foreach_set('use_smooth', [True] * 192)
_uv = me_007.uv_layers.new(name='UV贴图')
_uv.uv.foreach_set('vector', [0.9583, 0.1529, 0.9583, 0.03723, 1.0, 0.03723, 1.0, 0.1529, 0.2917, 0.1529, 0.2917, 0.03723, 0.3333, 0.03723, 0.3333, 0.1529, 0.625, 0.1529, 0.625, 0.03723, 0.6667, 0.03723, 0.6667, 0.1529, 0.625, 0.9628, 0.625, 0.8471, 0.6667, 0.8471, 0.6667, 0.9628, 0.625, 0.8471, 0.625, 0.7314, 0.6667, 0.7314, 0.6667, 0.8471, 0.625, 0.7314, 0.625, 0.6157, 0.6667, 0.6157, 0.6667, 0.7314, 0.625, 0.6157, 0.625, 0.5, 0.6667, 0.5, 0.6667, 0.6157, 0.625, 0.5, 0.625, 0.3843, 0.6667, 0.3843, 0.6667, 0.5, 0.625, 0.3843, 0.625, 0.2686, 0.6667, 0.2686, 0.6667, 0.3843, 0.625, 0.2686, 0.625, 0.1529, 0.6667, 0.1529, 0.6667, 0.2686, 0.3333, 0.9628, 0.3333, 0.8471, 0.375, 0.8471, 0.375, 0.9628, 0.375, 0.9628, 0.375, 0.8471, 0.4167, 0.8471, 0.4167, 0.9628, 0.4167, 0.9628, 0.4167, 0.8471, 0.4583, 0.8471, 0.4583, 0.9628, 0.4583, 0.9628, 0.4583, 0.8471, 0.5, 0.8471, 0.5, 0.9628, 0.5, 0.9628, 0.5, 0.8471, 0.5417, 0.8471, 0.5417, 0.9628, 0.5417, 0.9628, 0.5417, 0.8471, 0.5833, 0.8471, 0.5833, 0.9628, 0.5833, 0.9628, 0.5833, 0.8471, 0.625, 0.8471, 0.625, 0.9628, 0.3333, 0.8471, 0.3333, 0.7314, 0.375, 0.7314, 0.375, 0.8471, 0.375, 0.8471, 0.375, 0.7314, 0.4167, 0.7314, 0.4167, 0.8471, 0.4167, 0.8471, 0.4167, 0.7314, 0.4583, 0.7314, 0.4583, 0.8471, 0.4583, 0.8471, 0.4583, 0.7314, 0.5, 0.7314, 0.5, 0.8471, 0.5, 0.8471, 0.5, 0.7314, 0.5417, 0.7314, 0.5417, 0.8471, 0.5417, 0.8471, 0.5417, 0.7314, 0.5833, 0.7314, 0.5833, 0.8471, 0.5833, 0.8471, 0.5833, 0.7314, 0.625, 0.7314, 0.625, 0.8471, 0.3333, 0.7314, 0.3333, 0.6157, 0.375, 0.6157, 0.375, 0.7314, 0.375, 0.7314, 0.375, 0.6157, 0.4167, 0.6157, 0.4167, 0.7314, 0.4167, 0.7314, 0.4167, 0.6157, 0.4583, 0.6157, 0.4583, 0.7314, 0.4583, 0.7314, 0.4583, 0.6157, 0.5, 0.6157, 0.5, 0.7314, 0.5, 0.7314, 0.5, 0.6157, 0.5417, 0.6157, 0.5417, 0.7314, 0.5417, 0.7314, 0.5417, 0.6157, 0.5833, 0.6157, 0.5833, 0.7314, 0.5833, 0.7314, 0.5833, 0.6157, 0.625, 0.6157, 0.625, 0.7314, 0.3333, 0.6157, 0.3333, 0.5, 0.375, 0.5, 0.375, 0.6157, 0.375, 0.6157, 0.375, 0.5, 0.4167, 0.5, 0.4167, 0.6157, 0.4167, 0.6157, 0.4167, 0.5, 0.4583, 0.5, 0.4583, 0.6157, 0.4583, 0.6157, 0.4583, 0.5, 0.5, 0.5, 0.5, 0.6157, 0.5, 0.6157, 0.5, 0.5, 0.5417, 0.5, 0.5417, 0.6157, 0.5417, 0.6157, 0.5417, 0.5, 0.5833, 0.5, 0.5833, 0.6157, 0.5833, 0.6157, 0.5833, 0.5, 0.625, 0.5, 0.625, 0.6157, 0.3333, 0.5, 0.3333, 0.3843, 0.375, 0.3843, 0.375, 0.5, 0.375, 0.5, 0.375, 0.3843, 0.4167, 0.3843, 0.4167, 0.5, 0.4167, 0.5, 0.4167, 0.3843, 0.4583, 0.3843, 0.4583, 0.5, 0.4583, 0.5, 0.4583, 0.3843, 0.5, 0.3843, 0.5, 0.5, 0.5, 0.5, 0.5, 0.3843, 0.5417, 0.3843, 0.5417, 0.5, 0.5417, 0.5, 0.5417, 0.3843, 0.5833, 0.3843, 0.5833, 0.5, 0.5833, 0.5, 0.5833, 0.3843, 0.625, 0.3843, 0.625, 0.5, 0.3333, 0.3843, 0.3333, 0.2686, 0.375, 0.2686, 0.375, 0.3843, 0.375, 0.3843, 0.375, 0.2686, 0.4167, 0.2686, 0.4167, 0.3843, 0.4167, 0.3843, 0.4167, 0.2686, 0.4583, 0.2686, 0.4583, 0.3843, 0.4583, 0.3843, 0.4583, 0.2686, 0.5, 0.2686, 0.5, 0.3843, 0.5, 0.3843, 0.5, 0.2686, 0.5417, 0.2686, 0.5417, 0.3843, 0.5417, 0.3843, 0.5417, 0.2686, 0.5833, 0.2686, 0.5833, 0.3843, 0.5833, 0.3843, 0.5833, 0.2686, 0.625, 0.2686, 0.625, 0.3843, 0.3333, 0.2686, 0.3333, 0.1529, 0.375, 0.1529, 0.375, 0.2686, 0.375, 0.2686, 0.375, 0.1529, 0.4167, 0.1529, 0.4167, 0.2686, 0.4167, 0.2686, 0.4167, 0.1529, 0.4583, 0.1529, 0.4583, 0.2686, 0.4583, 0.2686, 0.4583, 0.1529, 0.5, 0.1529, 0.5, 0.2686, 0.5, 0.2686, 0.5, 0.1529, 0.5417, 0.1529, 0.5417, 0.2686, 0.5417, 0.2686, 0.5417, 0.1529, 0.5833, 0.1529, 0.5833, 0.2686, 0.5833, 0.2686, 0.5833, 0.1529, 0.625, 0.1529, 0.625, 0.2686, 0.3333, 0.1529, 0.3333, 0.03723, 0.375, 0.03723, 0.375, 0.1529, 0.375, 0.1529, 0.375, 0.03723, 0.4167, 0.03723, 0.4167, 0.1529, 0.4167, 0.1529, 0.4167, 0.03723, 0.4583, 0.03723, 0.4583, 0.1529, 0.4583, 0.1529, 0.4583, 0.03723, 0.5, 0.03723, 0.5, 0.1529, 0.5, 0.1529, 0.5, 0.03723, 0.5417, 0.03723, 0.5417, 0.1529, 0.5417, 0.1529, 0.5417, 0.03723, 0.5833, 0.03723, 0.5833, 0.1529, 0.5833, 0.1529, 0.5833, 0.03723, 0.625, 0.03723, 0.625, 0.1529, 0.2917, 0.9628, 0.2917, 0.8471, 0.3333, 0.8471, 0.3333, 0.9628, 0.2917, 0.8471, 0.2917, 0.7314, 0.3333, 0.7314, 0.3333, 0.8471, 0.2917, 0.7314, 0.2917, 0.6157, 0.3333, 0.6157, 0.3333, 0.7314, 0.2917, 0.6157, 0.2917, 0.5, 0.3333, 0.5, 0.3333, 0.6157, 0.2917, 0.5, 0.2917, 0.3843, 0.3333, 0.3843, 0.3333, 0.5, 0.2917, 0.3843, 0.2917, 0.2686, 0.3333, 0.2686, 0.3333, 0.3843, 0.2917, 0.2686, 0.2917, 0.1529, 0.3333, 0.1529, 0.3333, 0.2686, 4.36e-08, 0.9628, 4.36e-08, 0.8471, 0.04167, 0.8471, 0.04167, 0.9628, 0.04167, 0.9628, 0.04167, 0.8471, 0.08333, 0.8471, 0.08333, 0.9628, 0.08333, 0.9628, 0.08333, 0.8471, 0.125, 0.8471, 0.125, 0.9628, 0.125, 0.9628, 0.125, 0.8471, 0.1667, 0.8471, 0.1667, 0.9628, 0.1667, 0.9628, 0.1667, 0.8471, 0.2083, 0.8471, 0.2083, 0.9628, 0.2083, 0.9628, 0.2083, 0.8471, 0.25, 0.8471, 0.25, 0.9628, 0.25, 0.9628, 0.25, 0.8471, 0.2917, 0.8471, 0.2917, 0.9628, 4.36e-08, 0.8471, 4.36e-08, 0.7314, 0.04167, 0.7314, 0.04167, 0.8471, 0.04167, 0.8471, 0.04167, 0.7314, 0.08333, 0.7314, 0.08333, 0.8471, 0.08333, 0.8471, 0.08333, 0.7314, 0.125, 0.7314, 0.125, 0.8471, 0.125, 0.8471, 0.125, 0.7314, 0.1667, 0.7314, 0.1667, 0.8471, 0.1667, 0.8471, 0.1667, 0.7314, 0.2083, 0.7314, 0.2083, 0.8471, 0.2083, 0.8471, 0.2083, 0.7314, 0.25, 0.7314, 0.25, 0.8471, 0.25, 0.8471, 0.25, 0.7314, 0.2917, 0.7314, 0.2917, 0.8471, 4.36e-08, 0.7314, 4.36e-08, 0.6157, 0.04167, 0.6157, 0.04167, 0.7314, 0.04167, 0.7314, 0.04167, 0.6157, 0.08333, 0.6157, 0.08333, 0.7314, 0.08333, 0.7314, 0.08333, 0.6157, 0.125, 0.6157, 0.125, 0.7314, 0.125, 0.7314, 0.125, 0.6157, 0.1667, 0.6157, 0.1667, 0.7314, 0.1667, 0.7314, 0.1667, 0.6157, 0.2083, 0.6157, 0.2083, 0.7314, 0.2083, 0.7314, 0.2083, 0.6157, 0.25, 0.6157, 0.25, 0.7314, 0.25, 0.7314, 0.25, 0.6157, 0.2917, 0.6157, 0.2917, 0.7314, 4.36e-08, 0.6157, 4.36e-08, 0.5, 0.04167, 0.5, 0.04167, 0.6157, 0.04167, 0.6157, 0.04167, 0.5, 0.08333, 0.5, 0.08333, 0.6157, 0.08333, 0.6157, 0.08333, 0.5, 0.125, 0.5, 0.125, 0.6157, 0.125, 0.6157, 0.125, 0.5, 0.1667, 0.5, 0.1667, 0.6157, 0.1667, 0.6157, 0.1667, 0.5, 0.2083, 0.5, 0.2083, 0.6157, 0.2083, 0.6157, 0.2083, 0.5, 0.25, 0.5, 0.25, 0.6157, 0.25, 0.6157, 0.25, 0.5, 0.2917, 0.5, 0.2917, 0.6157, 4.36e-08, 0.5, 4.36e-08, 0.3843, 0.04167, 0.3843, 0.04167, 0.5, 0.04167, 0.5, 0.04167, 0.3843, 0.08333, 0.3843, 0.08333, 0.5, 0.08333, 0.5, 0.08333, 0.3843, 0.125, 0.3843, 0.125, 0.5, 0.125, 0.5, 0.125, 0.3843, 0.1667, 0.3843, 0.1667, 0.5, 0.1667, 0.5, 0.1667, 0.3843, 0.2083, 0.3843, 0.2083, 0.5, 0.2083, 0.5, 0.2083, 0.3843, 0.25, 0.3843, 0.25, 0.5, 0.25, 0.5, 0.25, 0.3843, 0.2917, 0.3843, 0.2917, 0.5, 4.36e-08, 0.3843, 4.36e-08, 0.2686, 0.04167, 0.2686, 0.04167, 0.3843, 0.04167, 0.3843, 0.04167, 0.2686, 0.08333, 0.2686, 0.08333, 0.3843, 0.08333, 0.3843, 0.08333, 0.2686, 0.125, 0.2686, 0.125, 0.3843, 0.125, 0.3843, 0.125, 0.2686, 0.1667, 0.2686, 0.1667, 0.3843, 0.1667, 0.3843, 0.1667, 0.2686, 0.2083, 0.2686, 0.2083, 0.3843, 0.2083, 0.3843, 0.2083, 0.2686, 0.25, 0.2686, 0.25, 0.3843, 0.25, 0.3843, 0.25, 0.2686, 0.2917, 0.2686, 0.2917, 0.3843, 4.36e-08, 0.2686, 4.36e-08, 0.1529, 0.04167, 0.1529, 0.04167, 0.2686, 0.04167, 0.2686, 0.04167, 0.1529, 0.08333, 0.1529, 0.08333, 0.2686, 0.08333, 0.2686, 0.08333, 0.1529, 0.125, 0.1529, 0.125, 0.2686, 0.125, 0.2686, 0.125, 0.1529, 0.1667, 0.1529, 0.1667, 0.2686, 0.1667, 0.2686, 0.1667, 0.1529, 0.2083, 0.1529, 0.2083, 0.2686, 0.2083, 0.2686, 0.2083, 0.1529, 0.25, 0.1529, 0.25, 0.2686, 0.25, 0.2686, 0.25, 0.1529, 0.2917, 0.1529, 0.2917, 0.2686, 4.36e-08, 0.1529, 4.36e-08, 0.03723, 0.04167, 0.03723, 0.04167, 0.1529, 0.04167, 0.1529, 0.04167, 0.03723, 0.08333, 0.03723, 0.08333, 0.1529, 0.08333, 0.1529, 0.08333, 0.03723, 0.125, 0.03723, 0.125, 0.1529, 0.125, 0.1529, 0.125, 0.03723, 0.1667, 0.03723, 0.1667, 0.1529, 0.1667, 0.1529, 0.1667, 0.03723, 0.2083, 0.03723, 0.2083, 0.1529, 0.2083, 0.1529, 0.2083, 0.03723, 0.25, 0.03723, 0.25, 0.1529, 0.25, 0.1529, 0.25, 0.03723, 0.2917, 0.03723, 0.2917, 0.1529, 0.9583, 0.9628, 0.9583, 0.8471, 1.0, 0.8471, 1.0, 0.9628, 0.9583, 0.8471, 0.9583, 0.7314, 1.0, 0.7314, 1.0, 0.8471, 0.9583, 0.7314, 0.9583, 0.6157, 1.0, 0.6157, 1.0, 0.7314, 0.9583, 0.6157, 0.9583, 0.5, 1.0, 0.5, 1.0, 0.6157, 0.9583, 0.5, 0.9583, 0.3843, 1.0, 0.3843, 1.0, 0.5, 0.9583, 0.3843, 0.9583, 0.2686, 1.0, 0.2686, 1.0, 0.3843, 0.9583, 0.2686, 0.9583, 0.1529, 1.0, 0.1529, 1.0, 0.2686, 0.6667, 0.9628, 0.6667, 0.8471, 0.7083, 0.8471, 0.7083, 0.9628, 0.7083, 0.9628, 0.7083, 0.8471, 0.75, 0.8471, 0.75, 0.9628, 0.75, 0.9628, 0.75, 0.8471, 0.7917, 0.8471, 0.7917, 0.9628, 0.7917, 0.9628, 0.7917, 0.8471, 0.8333, 0.8471, 0.8333, 0.9628, 0.8333, 0.9628, 0.8333, 0.8471, 0.875, 0.8471, 0.875, 0.9628, 0.875, 0.9628, 0.875, 0.8471, 0.9167, 0.8471, 0.9167, 0.9628, 0.9167, 0.9628, 0.9167, 0.8471, 0.9583, 0.8471, 0.9583, 0.9628, 0.6667, 0.8471, 0.6667, 0.7314, 0.7083, 0.7314, 0.7083, 0.8471, 0.7083, 0.8471, 0.7083, 0.7314, 0.75, 0.7314, 0.75, 0.8471, 0.75, 0.8471, 0.75, 0.7314, 0.7917, 0.7314, 0.7917, 0.8471, 0.7917, 0.8471, 0.7917, 0.7314, 0.8333, 0.7314, 0.8333, 0.8471, 0.8333, 0.8471, 0.8333, 0.7314, 0.875, 0.7314, 0.875, 0.8471, 0.875, 0.8471, 0.875, 0.7314, 0.9167, 0.7314, 0.9167, 0.8471, 0.9167, 0.8471, 0.9167, 0.7314, 0.9583, 0.7314, 0.9583, 0.8471, 0.6667, 0.7314, 0.6667, 0.6157, 0.7083, 0.6157, 0.7083, 0.7314, 0.7083, 0.7314, 0.7083, 0.6157, 0.75, 0.6157, 0.75, 0.7314, 0.75, 0.7314, 0.75, 0.6157, 0.7917, 0.6157, 0.7917, 0.7314, 0.7917, 0.7314, 0.7917, 0.6157, 0.8333, 0.6157, 0.8333, 0.7314, 0.8333, 0.7314, 0.8333, 0.6157, 0.875, 0.6157, 0.875, 0.7314, 0.875, 0.7314, 0.875, 0.6157, 0.9167, 0.6157, 0.9167, 0.7314, 0.9167, 0.7314, 0.9167, 0.6157, 0.9583, 0.6157, 0.9583, 0.7314, 0.6667, 0.6157, 0.6667, 0.5, 0.7083, 0.5, 0.7083, 0.6157, 0.7083, 0.6157, 0.7083, 0.5, 0.75, 0.5, 0.75, 0.6157, 0.75, 0.6157, 0.75, 0.5, 0.7917, 0.5, 0.7917, 0.6157, 0.7917, 0.6157, 0.7917, 0.5, 0.8333, 0.5, 0.8333, 0.6157, 0.8333, 0.6157, 0.8333, 0.5, 0.875, 0.5, 0.875, 0.6157, 0.875, 0.6157, 0.875, 0.5, 0.9167, 0.5, 0.9167, 0.6157, 0.9167, 0.6157, 0.9167, 0.5, 0.9583, 0.5, 0.9583, 0.6157, 0.6667, 0.5, 0.6667, 0.3843, 0.7083, 0.3843, 0.7083, 0.5, 0.7083, 0.5, 0.7083, 0.3843, 0.75, 0.3843, 0.75, 0.5, 0.75, 0.5, 0.75, 0.3843, 0.7917, 0.3843, 0.7917, 0.5, 0.7917, 0.5, 0.7917, 0.3843, 0.8333, 0.3843, 0.8333, 0.5, 0.8333, 0.5, 0.8333, 0.3843, 0.875, 0.3843, 0.875, 0.5, 0.875, 0.5, 0.875, 0.3843, 0.9167, 0.3843, 0.9167, 0.5, 0.9167, 0.5, 0.9167, 0.3843, 0.9583, 0.3843, 0.9583, 0.5, 0.6667, 0.3843, 0.6667, 0.2686, 0.7083, 0.2686, 0.7083, 0.3843, 0.7083, 0.3843, 0.7083, 0.2686, 0.75, 0.2686, 0.75, 0.3843, 0.75, 0.3843, 0.75, 0.2686, 0.7917, 0.2686, 0.7917, 0.3843, 0.7917, 0.3843, 0.7917, 0.2686, 0.8333, 0.2686, 0.8333, 0.3843, 0.8333, 0.3843, 0.8333, 0.2686, 0.875, 0.2686, 0.875, 0.3843, 0.875, 0.3843, 0.875, 0.2686, 0.9167, 0.2686, 0.9167, 0.3843, 0.9167, 0.3843, 0.9167, 0.2686, 0.9583, 0.2686, 0.9583, 0.3843, 0.6667, 0.2686, 0.6667, 0.1529, 0.7083, 0.1529, 0.7083, 0.2686, 0.7083, 0.2686, 0.7083, 0.1529, 0.75, 0.1529, 0.75, 0.2686, 0.75, 0.2686, 0.75, 0.1529, 0.7917, 0.1529, 0.7917, 0.2686, 0.7917, 0.2686, 0.7917, 0.1529, 0.8333, 0.1529, 0.8333, 0.2686, 0.8333, 0.2686, 0.8333, 0.1529, 0.875, 0.1529, 0.875, 0.2686, 0.875, 0.2686, 0.875, 0.1529, 0.9167, 0.1529, 0.9167, 0.2686, 0.9167, 0.2686, 0.9167, 0.1529, 0.9583, 0.1529, 0.9583, 0.2686, 0.6667, 0.1529, 0.6667, 0.03723, 0.7083, 0.03723, 0.7083, 0.1529, 0.7083, 0.1529, 0.7083, 0.03723, 0.75, 0.03723, 0.75, 0.1529, 0.75, 0.1529, 0.75, 0.03723, 0.7917, 0.03723, 0.7917, 0.1529, 0.7917, 0.1529, 0.7917, 0.03723, 0.8333, 0.03723, 0.8333, 0.1529, 0.8333, 0.1529, 0.8333, 0.03723, 0.875, 0.03723, 0.875, 0.1529, 0.875, 0.1529, 0.875, 0.03723, 0.9167, 0.03723, 0.9167, 0.1529, 0.9167, 0.1529, 0.9167, 0.03723, 0.9583, 0.03723, 0.9583, 0.1529])
me_007.materials.append(mat_defaultlevel_outbox)
me_007.update()
me_x_1 = bpy.data.meshes.new('立方体')
me_x_1.from_pydata([(-9.806, -12.37, 0.05346), (-9.548, -12.11, 1.075), (-9.806, 1.197, 0.05346), (-9.548, 0.9378, 1.075), (-7.806, -12.37, 0.05346), (-8.065, -12.11, 1.075), (-7.806, 1.197, 0.05346), (-8.065, 0.9378, 1.075), (-9.806, -12.37, 1.075), (-9.806, 1.197, 1.075), (-7.806, 1.197, 1.075), (-7.806, -12.37, 1.075), (-9.548, -12.11, 0.8319), (-9.548, 0.9378, 0.8319), (-8.065, 0.9378, 0.8319), (-8.065, -12.11, 0.8319), (-7.809, -0.9581, 0.5593), (-7.809, -0.9581, 0.7712), (-7.809, -0.7462, 0.5593), (-7.809, -0.7462, 0.7712), (-7.597, -0.9581, 0.5593), (-7.597, -0.9581, 0.7712), (-7.597, -0.7462, 0.5593), (-7.597, -0.7462, 0.7712), (-7.809, 0.08892, 0.5593), (-7.809, 0.08892, 0.7712), (-7.809, -0.123, 0.5593), (-7.809, -0.123, 0.7712), (-7.597, 0.08892, 0.5593), (-7.597, 0.08892, 0.7712), (-7.597, -0.123, 0.5593), (-7.597, -0.123, 0.7712), (-7.597, -1.068, 0.5174), (-7.597, -1.068, 0.8096), (-7.597, 0.1988, 0.5174), (-7.597, 0.1988, 0.8096), (-7.304, -1.068, 0.5174), (-7.304, -1.068, 0.8096), (-7.304, 0.1988, 0.5174), (-7.304, 0.1988, 0.8096)], [], [(11, 4, 6, 10), (2, 9, 10, 6), (4, 11, 8, 0), (3, 7, 10, 9), (5, 1, 8, 11), (1, 5, 15, 12), (7, 3, 13, 14), (15, 5, 7, 14), (12, 15, 14, 13), (4, 0, 2, 6), (9, 8, 1, 3), (1, 12, 13, 3), (0, 8, 9, 2), (11, 10, 7, 5), (18, 19, 23, 22), (20, 21, 17, 16), (18, 22, 20, 16), (23, 19, 17, 21), (26, 30, 31, 27), (28, 24, 25, 29), (26, 24, 28, 30), (31, 29, 25, 27), (32, 33, 35, 34), (34, 35, 39, 38), (38, 39, 37, 36), (36, 37, 33, 32), (34, 38, 36, 32), (39, 35, 33, 37)])
me_x_1.polygons.foreach_set('use_smooth', [True] * 28)
me_x_1.polygons.foreach_set('material_index', [0, 0, 0, 0, 0, 0, 0, 0, 1, 0, 0, 0, 0, 0, 0, 0, 0, 0, 0, 0, 0, 0, 0, 0, 0, 0, 0, 0])
_uv = me_x_1.uv_layers.new(name='UV贴图')
_uv.uv.foreach_set('vector', [0.4042, -3.979e-08, 0.4795, -3.411e-08, 0.4795, 1.0, 0.4042, 1.0, 0.6659, 0.1475, 0.5906, 0.1475, 0.5906, 9.432e-09, 0.6659, 1.512e-08, 0.6659, 0.2949, 0.5906, 0.2949, 0.5906, 0.1475, 0.6659, 0.1475, 0.01907, 0.9809, 0.1284, 0.9809, 0.1475, 1.0, 0.0, 1.0, 0.1284, 0.01907, 0.01907, 0.01907, 0.0, 0.0, 0.1475, 0.0, 0.6121, 0.4976, 0.6121, 0.3883, 0.63, 0.3883, 0.63, 0.4976, 0.6121, 0.6069, 0.6121, 0.4976, 0.63, 0.4976, 0.63, 0.6069, 0.5727, 0.9619, 0.5548, 0.9619, 0.5548, -6.453e-09, 0.5727, -5.102e-09, 0.0, 0.0, 0.1136, 0.0, 0.1136, 1.0, 0.0, 1.0, 0.1475, 0.0, 0.2949, 0.0, 0.2949, 1.0, 0.1475, 1.0, 0.0, 1.0, 0.0, 0.0, 0.01907, 0.01907, 0.01907, 0.9809, 0.5727, -2.707e-08, 0.5906, -2.572e-08, 0.5906, 0.9619, 0.5727, 0.9619, 0.5548, 1.0, 0.4795, 1.0, 0.4795, -7.743e-09, 0.5548, -2.059e-09, 0.1475, 0.0, 0.1475, 1.0, 0.1284, 0.9809, 0.1284, 0.01907, 0.6121, 0.6382, 0.6121, 0.6225, 0.6277, 0.6225, 0.6277, 0.6382, 0.6277, 0.6225, 0.6277, 0.6069, 0.6434, 0.6069, 0.6434, 0.6225, 0.6456, 0.4039, 0.6456, 0.4195, 0.63, 0.4195, 0.63, 0.4039, 0.6456, 0.4195, 0.6456, 0.4352, 0.63, 0.4352, 0.63, 0.4195, 0.6434, 0.6382, 0.6277, 0.6382, 0.6277, 0.6225, 0.6434, 0.6225, 0.6456, 0.4039, 0.63, 0.4039, 0.63, 0.3883, 0.6456, 0.3883, 0.6277, 0.6069, 0.6277, 0.6225, 0.6121, 0.6225, 0.6121, 0.6069, 0.6062, 0.6182, 0.6062, 0.6338, 0.5906, 0.6338, 0.5906, 0.6182, 0.6121, 0.4817, 0.5906, 0.4817, 0.5906, 0.3883, 0.6121, 0.3883, 0.5906, 0.5966, 0.5906, 0.5751, 0.6121, 0.5751, 0.6121, 0.5966, 0.6121, 0.3883, 0.5906, 0.3883, 0.5906, 0.2949, 0.6121, 0.2949, 0.5906, 0.6182, 0.5906, 0.5966, 0.6121, 0.5966, 0.6121, 0.6182, 0.6121, 0.5751, 0.5906, 0.5751, 0.5906, 0.4817, 0.6121, 0.4817, 0.6337, 0.3883, 0.6121, 0.3883, 0.6121, 0.2949, 0.6337, 0.2949])
me_x_1.materials.append(mat_defaultlevel_black)
me_x_1.materials.append(mat_defaultlevel_conveyerbelt)
me_x_1.update()
me_008 = bpy.data.meshes.new('平面.008')
me_008.from_pydata([(-9.83, 3.987, 4.295), (-9.83, 3.987, 4.639), (-9.83, 4.331, 4.639), (-9.83, 4.331, 4.295), (-9.83, 8.281, 4.639), (-9.83, 8.625, 4.639), (-9.83, 8.625, 4.295), (-9.83, 8.281, 4.295), (-10.0, 8.625, 9.537e-07), (-10.0, 8.281, 9.537e-07), (-10.0, 8.625, 4.639), (-10.0, 8.281, 4.639), (-10.0, 8.281, 4.295), (-10.0, 4.331, 9.537e-07), (-10.0, 3.987, 9.537e-07), (-10.0, 4.331, 4.639), (-10.0, 3.987, 4.639), (-10.0, 3.987, 4.295), (-10.0, 4.331, 4.295), (-9.83, 8.281, 9.537e-07), (-9.83, 8.625, 9.537e-07), (-9.83, 3.987, 9.537e-07), (-9.83, 4.331, 9.537e-07), (-10.0, 8.625, 4.295), (-10.0, 8.897, 2.458), (-10.0, 9.119, 1.837), (-10.0, 9.119, 2.458), (-10.0, 8.897, 1.837), (-9.973, 8.897, 1.837), (-9.973, 9.119, 1.837), (-9.973, 9.119, 2.458), (-9.973, 8.897, 2.458)], [], [(6, 5, 4, 7), (9, 8, 20, 19), (10, 11, 4, 5), (11, 15, 2, 4), (15, 16, 1, 2), (14, 13, 22, 21), (2, 1, 0, 3), (3, 7, 4, 2), (20, 6, 7, 19), (22, 3, 0, 21), (13, 18, 3, 22), (16, 17, 0, 1), (8, 23, 6, 20), (17, 14, 21, 0), (18, 12, 7, 3), (23, 10, 5, 6), (12, 9, 19, 7), (31, 28, 29, 30), (24, 27, 28, 31), (25, 26, 30, 29), (26, 24, 31, 30), (27, 25, 29, 28)])
me_008.polygons.foreach_set('use_smooth', [True] * 22)
_uv = me_008.uv_layers.new(name='UV贴图')
_uv.uv.foreach_set('vector', [0.7367, 0.9312, 0.7195, 0.9312, 0.7195, 0.9141, 0.7367, 0.9141, 0.0, 0.0, 0.0, 0.0, 0.0, 0.0, 0.0, 0.0, 0.7195, 0.9312, 0.7195, 0.9141, 0.7195, 0.9141, 0.7195, 0.9312, 0.7195, 0.9141, 0.7195, 0.7166, 0.7195, 0.7166, 0.7195, 0.9141, 0.7195, 0.7166, 0.7195, 0.6994, 0.7195, 0.6994, 0.7195, 0.7166, 0.0, 0.0, 0.0, 0.0, 0.0, 0.0, 0.0, 0.0, 0.7195, 0.7166, 0.7195, 0.6994, 0.7367, 0.6994, 0.7367, 0.7166, 0.7367, 0.7166, 0.7367, 0.9141, 0.7195, 0.9141, 0.7195, 0.7166, 1.0, 0.9312, 0.7367, 0.9312, 0.7367, 0.9141, 1.0, 0.9141, 1.0, 0.7166, 0.7367, 0.7166, 0.7367, 0.6994, 1.0, 0.6994, 1.0, 0.7166, 0.7367, 0.7166, 0.7367, 0.7166, 1.0, 0.7166, 0.7195, 0.6994, 0.7367, 0.6994, 0.7367, 0.6994, 0.7195, 0.6994, 1.0, 0.9312, 0.7367, 0.9312, 0.7367, 0.9312, 1.0, 0.9312, 0.7367, 0.6994, 1.0, 0.6994, 1.0, 0.6994, 0.7367, 0.6994, 0.7367, 0.7166, 0.7367, 0.9141, 0.7367, 0.9141, 0.7367, 0.7166, 0.7367, 0.9312, 0.7195, 0.9312, 0.7195, 0.9312, 0.7367, 0.9312, 0.7367, 0.9141, 1.0, 0.9141, 1.0, 0.9141, 0.7367, 0.9141, 0.7661, 0.9553, 0.9705, 0.9553, 0.9705, 0.976, 0.7661, 0.976, 0.7661, 0.9553, 0.9705, 0.9553, 0.9705, 0.9553, 0.7661, 0.9553, 0.9705, 0.976, 0.7661, 0.976, 0.7661, 0.976, 0.9705, 0.976, 0.7661, 0.976, 0.7661, 0.9553, 0.7661, 0.9553, 0.7661, 0.976, 0.9705, 0.9553, 0.9705, 0.976, 0.9705, 0.976, 0.9705, 0.9553])
me_008.materials.append(mat_defaultlevel_black)
me_008.update()
me_009 = bpy.data.meshes.new('平面.009')
me_009.from_pydata([(-6.824, 10.25, 1.07), (-6.824, 10.25, 3.491), (-2.991, 9.874, 3.491), (-2.635, 9.874, 3.491), (-2.635, 9.874, 1.07), (-2.991, 9.874, 1.07), (-6.824, 9.874, 3.491), (-6.824, 9.874, 1.07), (-7.143, 10.0, 0.7503), (-7.143, 10.0, 3.811), (-7.143, 9.874, 3.811), (-7.143, 9.874, 0.7503), (-2.991, 10.25, 1.07), (-2.635, 10.25, 1.07), (-2.635, 10.25, 3.491), (-2.991, 10.25, 3.491), (-2.635, 10.0, 0.7503), (-2.991, 10.0, 0.7503), (-2.991, 10.0, 3.811), (-2.635, 10.0, 3.811), (-2.635, 9.874, 0.7503), (-2.991, 9.874, 0.7503), (-2.991, 9.874, 3.811), (-2.635, 9.874, 3.811), (2.515e-07, 10.0, 3.811), (2.951e-07, 10.25, 3.491), (2.61e-07, 9.874, 3.811), (3.232e-07, 9.874, 3.491), (2.933e-06, 10.0, 0.7503), (7.665e-07, 10.25, 1.07), (2.943e-06, 9.874, 0.7503), (2.583e-06, 9.874, 1.07)], [], [(12, 0, 7, 5), (8, 17, 21, 11), (1, 15, 2, 6), (19, 18, 22, 23), (13, 14, 3, 4), (0, 1, 6, 7), (29, 13, 4, 31), (5, 7, 11, 21), (31, 4, 20, 30), (6, 2, 22, 10), (7, 6, 10, 11), (4, 3, 2, 5), (20, 4, 5, 21), (3, 23, 22, 2), (17, 16, 20, 21), (24, 19, 23, 26), (15, 12, 5, 2), (18, 9, 10, 22), (9, 8, 11, 10), (3, 27, 26, 23), (14, 25, 27, 3), (16, 28, 30, 20)])
me_009.polygons.foreach_set('use_smooth', [True] * 22)
_uv = me_009.uv_layers.new(name='UV贴图')
_uv.uv.foreach_set('vector', [0.9076, 0.4387, 0.9076, 0.3436, 0.9076, 0.3436, 0.9076, 0.4387, 0.9205, 0.3333, 0.9205, 0.4387, 0.9205, 0.4387, 0.9205, 0.3333, 0.7607, 0.3436, 0.7607, 0.4387, 0.7607, 0.4387, 0.7607, 0.3436, 0.7479, 0.448, 0.7479, 0.4387, 0.7479, 0.4387, 0.7479, 0.448, 0.9076, 0.448, 0.7607, 0.448, 0.7607, 0.448, 0.9076, 0.448, 0.9076, 0.3436, 0.7607, 0.3436, 0.7607, 0.3436, 0.9076, 0.3436, 0.9076, 0.5, 0.9076, 0.448, 0.9076, 0.448, 0.9076, 0.5, 0.9076, 0.4387, 0.9076, 0.3436, 0.9205, 0.3333, 0.9205, 0.4387, 0.9076, 0.5, 0.9076, 0.448, 0.9205, 0.448, 0.9205, 0.5, 0.7607, 0.3436, 0.7607, 0.4387, 0.7479, 0.4387, 0.7479, 0.3333, 0.9076, 0.3436, 0.7607, 0.3436, 0.7479, 0.3333, 0.9205, 0.3333, 0.9076, 0.448, 0.7607, 0.448, 0.7607, 0.4387, 0.9076, 0.4387, 0.9205, 0.448, 0.9076, 0.448, 0.9076, 0.4387, 0.9205, 0.4387, 0.7607, 0.448, 0.7479, 0.448, 0.7479, 0.4387, 0.7607, 0.4387, 0.9205, 0.4387, 0.9205, 0.448, 0.9205, 0.448, 0.9205, 0.4387, 0.7479, 0.5, 0.7479, 0.448, 0.7479, 0.448, 0.7479, 0.5, 0.7607, 0.4387, 0.9076, 0.4387, 0.9076, 0.4387, 0.7607, 0.4387, 0.7479, 0.4387, 0.7479, 0.3333, 0.7479, 0.3333, 0.7479, 0.4387, 0.7479, 0.3333, 0.9205, 0.3333, 0.9205, 0.3333, 0.7479, 0.3333, 0.7607, 0.448, 0.7607, 0.5, 0.7479, 0.5, 0.7479, 0.448, 0.7607, 0.448, 0.7607, 0.5, 0.7607, 0.5, 0.7607, 0.448, 0.9205, 0.448, 0.9205, 0.5, 0.9205, 0.5, 0.9205, 0.448])
me_009.materials.append(mat_defaultlevel_black)
me_009.update()
me_011 = bpy.data.meshes.new('平面.011')
me_011.from_pydata([(0.0, -1.0, 10.0), (0.0, -0.757, 10.0), (-0.2945, -1.0, 10.0), (-0.2754, -0.7761, 10.0), (-0.2754, -0.9809, 10.0), (-5.96e-08, -0.9809, 10.0), (-0.2945, -0.757, 10.0), (-5.96e-08, -0.7761, 10.0), (-0.2754, -0.9809, 12.42), (-5.96e-08, -0.9809, 12.42), (-5.96e-08, -0.7761, 12.42), (-0.2754, -0.7761, 12.42), (-0.2754, -0.9809, 9.856), (-5.96e-08, -0.9809, 9.856), (-0.2945, -0.757, 9.856), (0.0, -0.757, 9.856), (-0.2945, -1.0, 9.856), (0.0, -1.0, 9.856), (-0.2754, -0.7761, 9.856), (-5.96e-08, -0.7761, 9.856)], [], [(4, 3, 11, 8), (2, 6, 14, 16), (0, 2, 16, 17), (4, 5, 13, 12), (8, 11, 10, 9), (7, 5, 9, 10), (3, 7, 10, 11), (5, 4, 8, 9), (12, 13, 17, 16), (19, 18, 14, 15), (18, 12, 16, 14), (1, 7, 19, 15), (6, 1, 15, 14), (7, 3, 18, 19), (5, 0, 17, 13), (3, 4, 12, 18)])
_uv = me_011.uv_layers.new(name='UV贴图')
_uv.uv.foreach_set('vector', [0.8623, 0.009551, 0.8623, 0.1098, 0.8623, 0.1098, 0.8623, 0.009551, 0.8528, 0.0, 0.8528, 0.1193, 0.8528, 0.1193, 0.8528, 0.0, 0.0, 0.0, 0.0, 0.0, 0.0, 0.0, 0.0, 0.0, 0.8623, 0.009551, 0.9904, 0.009551, 0.9904, 0.009551, 0.8623, 0.009551, 0.8623, 0.009551, 0.8623, 0.1098, 0.9904, 0.1098, 0.9904, 0.009551, 0.9904, 0.1098, 0.9904, 0.009551, 0.9904, 0.009551, 0.9904, 0.1098, 0.8623, 0.1098, 0.9904, 0.1098, 0.9904, 0.1098, 0.8623, 0.1098, 0.9904, 0.009551, 0.8623, 0.009551, 0.8623, 0.009551, 0.9904, 0.009551, 0.8623, 0.009551, 0.9904, 0.009551, 1.0, 0.0, 0.8528, 0.0, 0.9904, 0.1098, 0.8623, 0.1098, 0.8528, 0.1193, 1.0, 0.1193, 0.8623, 0.1098, 0.8623, 0.009551, 0.8528, 0.0, 0.8528, 0.1193, 0.0, 0.0, 0.0, 0.0, 0.0, 0.0, 0.0, 0.0, 0.8528, 0.1193, 1.0, 0.1193, 1.0, 0.1193, 0.8528, 0.1193, 0.9904, 0.1098, 0.8623, 0.1098, 0.8623, 0.1098, 0.9904, 0.1098, 0.0, 0.0, 0.0, 0.0, 0.0, 0.0, 0.0, 0.0, 0.8623, 0.1098, 0.8623, 0.009551, 0.8623, 0.009551, 0.8623, 0.1098])
me_011.materials.append(mat_defaultlevel_black)
me_011.update()
me_005_1 = bpy.data.meshes.new('立方体.005')
me_005_1.from_pydata([(9.806, -12.37, 0.05346), (9.548, -12.11, 1.075), (9.806, 1.197, 0.05346), (9.548, 0.9378, 1.075), (7.806, -12.37, 0.05346), (8.065, -12.11, 1.075), (7.806, 1.197, 0.05346), (8.065, 0.9378, 1.075), (9.806, -12.37, 1.075), (9.806, 1.197, 1.075), (7.806, 1.197, 1.075), (7.806, -12.37, 1.075), (9.548, -12.11, 0.8319), (9.548, 0.9378, 0.8319), (8.065, 0.9378, 0.8319), (8.065, -12.11, 0.8319), (7.809, -0.9581, 0.5593), (7.809, -0.9581, 0.7712), (7.809, -0.7462, 0.5593), (7.809, -0.7462, 0.7712), (7.597, -0.9581, 0.5593), (7.597, -0.9581, 0.7712), (7.597, -0.7462, 0.5593), (7.597, -0.7462, 0.7712), (7.809, 0.08892, 0.5593), (7.809, 0.08892, 0.7712), (7.809, -0.123, 0.5593), (7.809, -0.123, 0.7712), (7.597, 0.08892, 0.5593), (7.597, 0.08892, 0.7712), (7.597, -0.123, 0.5593), (7.597, -0.123, 0.7712), (7.597, -1.068, 0.5174), (7.597, -1.068, 0.8096), (7.597, 0.1988, 0.5174), (7.597, 0.1988, 0.8096), (7.304, -1.068, 0.5174), (7.304, -1.068, 0.8096), (7.304, 0.1988, 0.5174), (7.304, 0.1988, 0.8096)], [], [(11, 10, 6, 4), (2, 6, 10, 9), (4, 0, 8, 11), (3, 9, 10, 7), (5, 11, 8, 1), (1, 12, 15, 5), (7, 14, 13, 3), (15, 14, 7, 5), (12, 13, 14, 15), (4, 6, 2, 0), (9, 3, 1, 8), (1, 3, 13, 12), (0, 2, 9, 8), (11, 5, 7, 10), (18, 22, 23, 19), (20, 16, 17, 21), (18, 16, 20, 22), (23, 21, 17, 19), (26, 27, 31, 30), (28, 29, 25, 24), (26, 30, 28, 24), (31, 27, 25, 29), (32, 34, 35, 33), (34, 38, 39, 35), (38, 36, 37, 39), (36, 32, 33, 37), (34, 32, 36, 38), (39, 37, 33, 35)])
me_005_1.polygons.foreach_set('use_smooth', [True] * 28)
me_005_1.polygons.foreach_set('material_index', [0, 0, 0, 0, 0, 0, 0, 0, 1, 0, 0, 0, 0, 0, 0, 0, 0, 0, 0, 0, 0, 0, 0, 0, 0, 0, 0, 0])
_uv = me_005_1.uv_layers.new(name='UV贴图')
_uv.uv.foreach_set('vector', [0.4042, -3.979e-08, 0.4042, 1.0, 0.4795, 1.0, 0.4795, -3.411e-08, 0.6659, 0.1475, 0.6659, 1.512e-08, 0.5906, 9.432e-09, 0.5906, 0.1475, 0.6659, 0.2949, 0.6659, 0.1475, 0.5906, 0.1475, 0.5906, 0.2949, 0.01907, 0.9809, 0.0, 1.0, 0.1475, 1.0, 0.1284, 0.9809, 0.1284, 0.01907, 0.1475, 0.0, 0.0, 0.0, 0.01907, 0.01907, 0.6121, 0.4976, 0.63, 0.4976, 0.63, 0.3883, 0.6121, 0.3883, 0.6121, 0.6069, 0.63, 0.6069, 0.63, 0.4976, 0.6121, 0.4976, 0.5727, 0.9619, 0.5727, -5.102e-09, 0.5548, -6.453e-09, 0.5548, 0.9619, 0.0, 0.0, 0.0, 1.0, 0.1136, 1.0, 0.1136, 0.0, 0.1475, 0.0, 0.1475, 1.0, 0.2949, 1.0, 0.2949, 0.0, 0.0, 1.0, 0.01907, 0.9809, 0.01907, 0.01907, 0.0, 0.0, 0.5727, -2.707e-08, 0.5727, 0.9619, 0.5906, 0.9619, 0.5906, -2.572e-08, 0.5548, 1.0, 0.5548, -2.059e-09, 0.4795, -7.743e-09, 0.4795, 1.0, 0.1475, 0.0, 0.1284, 0.01907, 0.1284, 0.9809, 0.1475, 1.0, 0.6121, 0.6382, 0.6277, 0.6382, 0.6277, 0.6225, 0.6121, 0.6225, 0.6277, 0.6225, 0.6434, 0.6225, 0.6434, 0.6069, 0.6277, 0.6069, 0.6456, 0.4039, 0.63, 0.4039, 0.63, 0.4195, 0.6456, 0.4195, 0.6456, 0.4195, 0.63, 0.4195, 0.63, 0.4352, 0.6456, 0.4352, 0.6434, 0.6382, 0.6434, 0.6225, 0.6277, 0.6225, 0.6277, 0.6382, 0.6456, 0.4039, 0.6456, 0.3883, 0.63, 0.3883, 0.63, 0.4039, 0.6277, 0.6069, 0.6121, 0.6069, 0.6121, 0.6225, 0.6277, 0.6225, 0.6062, 0.6182, 0.5906, 0.6182, 0.5906, 0.6338, 0.6062, 0.6338, 0.6121, 0.4817, 0.6121, 0.3883, 0.5906, 0.3883, 0.5906, 0.4817, 0.5906, 0.5966, 0.6121, 0.5966, 0.6121, 0.5751, 0.5906, 0.5751, 0.6121, 0.3883, 0.6121, 0.2949, 0.5906, 0.2949, 0.5906, 0.3883, 0.5906, 0.6182, 0.6121, 0.6182, 0.6121, 0.5966, 0.5906, 0.5966, 0.6121, 0.5751, 0.6121, 0.4817, 0.5906, 0.4817, 0.5906, 0.5751, 0.6337, 0.3883, 0.6337, 0.2949, 0.6121, 0.2949, 0.6121, 0.3883])
me_005_1.materials.append(mat_defaultlevel_black)
me_005_1.materials.append(mat_defaultlevel_conveyerbelt)
me_005_1.update()
me_x_2 = bpy.data.meshes.new('柱体')
me_x_2.from_pydata([(-2.176e-15, 10.0, 0.2), (2.265e-15, -10.0, 0.2), (0.03902, 10.0, 0.1962), (0.03902, -10.0, 0.1962), (0.07654, 10.0, 0.1848), (0.07654, -10.0, 0.1848), (0.1111, 10.0, 0.1663), (0.1111, -10.0, 0.1663), (0.1414, 10.0, 0.1414), (0.1414, -10.0, 0.1414), (0.1663, 10.0, 0.1111), (0.1663, -10.0, 0.1111), (0.1848, 10.0, 0.07654), (0.1848, -10.0, 0.07654), (0.1962, 10.0, 0.03902), (0.1962, -10.0, 0.03902), (0.2, 10.0, -7.55e-07), (0.2, -10.0, 7.55e-07), (0.1962, 10.0, -0.03902), (0.1962, -10.0, -0.03902), (0.1848, 10.0, -0.07654), (0.1848, -10.0, -0.07654), (0.1663, 10.0, -0.1111), (0.1663, -10.0, -0.1111), (0.1414, 10.0, -0.1414), (0.1414, -10.0, -0.1414), (0.1111, 10.0, -0.1663), (0.1111, -10.0, -0.1663), (0.07654, 10.0, -0.1848), (0.07654, -10.0, -0.1848), (0.03902, 10.0, -0.1962), (0.03902, -10.0, -0.1962), (-2.265e-15, 10.0, -0.2), (2.176e-15, -10.0, -0.2), (-0.03902, 10.0, -0.1962), (-0.03902, -10.0, -0.1962), (-0.07654, 10.0, -0.1848), (-0.07654, -10.0, -0.1848), (-0.1111, 10.0, -0.1663), (-0.1111, -10.0, -0.1663), (-0.1414, 10.0, -0.1414), (-0.1414, -10.0, -0.1414), (-0.1663, 10.0, -0.1111), (-0.1663, -10.0, -0.1111), (-0.1848, 10.0, -0.07654), (-0.1848, -10.0, -0.07654), (-0.1962, 10.0, -0.03902), (-0.1962, -10.0, -0.03902), (-0.2, 10.0, -7.55e-07), (-0.2, -10.0, 7.55e-07), (-0.1962, 10.0, 0.03902), (-0.1962, -10.0, 0.03902), (-0.1848, 10.0, 0.07654), (-0.1848, -10.0, 0.07654), (-0.1663, 10.0, 0.1111), (-0.1663, -10.0, 0.1111), (-0.1414, 10.0, 0.1414), (-0.1414, -10.0, 0.1414), (-0.1111, 10.0, 0.1663), (-0.1111, -10.0, 0.1663), (-0.07654, 10.0, 0.1848), (-0.07654, -10.0, 0.1848), (-0.03902, 10.0, 0.1962), (-0.03902, -10.0, 0.1962)], [], [(0, 1, 3, 2), (2, 3, 5, 4), (4, 5, 7, 6), (6, 7, 9, 8), (8, 9, 11, 10), (10, 11, 13, 12), (12, 13, 15, 14), (14, 15, 17, 16), (16, 17, 19, 18), (18, 19, 21, 20), (20, 21, 23, 22), (22, 23, 25, 24), (24, 25, 27, 26), (26, 27, 29, 28), (28, 29, 31, 30), (30, 31, 33, 32), (32, 33, 35, 34), (34, 35, 37, 36), (36, 37, 39, 38), (38, 39, 41, 40), (40, 41, 43, 42), (42, 43, 45, 44), (44, 45, 47, 46), (46, 47, 49, 48), (48, 49, 51, 50), (50, 51, 53, 52), (52, 53, 55, 54), (54, 55, 57, 56), (56, 57, 59, 58), (58, 59, 61, 60), (3, 1, 63, 61, 59, 57, 55, 53, 51, 49, 47, 45, 43, 41, 39, 37, 35, 33, 31, 29, 27, 25, 23, 21, 19, 17, 15, 13, 11, 9, 7, 5), (60, 61, 63, 62), (62, 63, 1, 0), (0, 2, 4, 6, 8, 10, 12, 14, 16, 18, 20, 22, 24, 26, 28, 30, 32, 34, 36, 38, 40, 42, 44, 46, 48, 50, 52, 54, 56, 58, 60, 62)])
me_x_2.polygons.foreach_set('use_smooth', [True] * 34)
_uv = me_x_2.uv_layers.new(name='UV贴图')
_uv.uv.foreach_set('vector', [0.0189, 1.0, 0.0189, 5.933e-09, 0.02082, 6.537e-09, 0.02082, 1.0, 0.02082, 1.0, 0.02082, 6.537e-09, 0.02278, 7.152e-09, 0.02278, 1.0, 0.02278, 1.0, 0.02278, 7.152e-09, 0.02471, 7.756e-09, 0.02471, 1.0, 0.02471, 1.0, 0.02471, 7.756e-09, 0.02652, 8.325e-09, 0.02652, 1.0, 0.02652, 1.0, 0.02652, 8.325e-09, 0.02815, 8.836e-09, 0.02815, 1.0, 0.02815, 1.0, 0.02815, 8.836e-09, 0.02953, 9.271e-09, 0.02953, 1.0, 0.0563, 2.461e-09, 0.0563, 1.0, 0.05467, 1.0, 0.05467, 2.39e-09, 0.05467, 2.39e-09, 0.05467, 1.0, 0.05286, 1.0, 0.05286, 2.31e-09, 0.05286, 2.31e-09, 0.05286, 1.0, 0.05093, 1.0, 0.05093, 2.226e-09, 0.05093, 2.226e-09, 0.05093, 1.0, 0.04897, 1.0, 0.04897, 2.141e-09, 0.04897, 2.141e-09, 0.04897, 1.0, 0.04705, 1.0, 0.04705, 2.057e-09, 0.04705, 2.057e-09, 0.04705, 1.0, 0.04524, 1.0, 0.04524, 1.977e-09, 0.04524, 1.977e-09, 0.04524, 1.0, 0.04361, 1.0, 0.04361, 1.906e-09, 5.24e-08, 1.0, 0.0, 0.0, 0.001386, -4.351e-10, 0.001386, 1.0, 0.001386, 1.0, 0.001386, -4.351e-10, 0.003016, -9.468e-10, 0.003016, 1.0, 0.003016, 1.0, 0.003016, -9.468e-10, 0.004827, -1.515e-09, 0.004827, 1.0, 0.004827, 1.0, 0.004827, -1.515e-09, 0.00675, -2.119e-09, 0.00675, 1.0, 0.00675, 1.0, 0.00675, -2.119e-09, 0.00871, -2.734e-09, 0.00871, 1.0, 0.00871, 1.0, 0.00871, -2.734e-09, 0.01063, -3.338e-09, 0.01063, 1.0, 0.01063, 1.0, 0.01063, -3.338e-09, 0.01244, -3.906e-09, 0.01244, 1.0, 0.01244, 1.0, 0.01244, -3.906e-09, 0.01407, -4.418e-09, 0.01407, 1.0, 0.01407, 1.0, 0.01407, -4.418e-09, 0.01546, -4.853e-09, 0.01546, 1.0, 0.02953, 1.0, 0.02953, -2.23e-09, 0.03116, -2.353e-09, 0.03116, 1.0, 0.03116, 1.0, 0.03116, -2.353e-09, 0.03298, -2.49e-09, 0.03298, 1.0, 0.03298, 1.0, 0.03298, -2.49e-09, 0.0349, -2.635e-09, 0.0349, 1.0, 0.0349, 1.0, 0.0349, -2.635e-09, 0.03686, -2.783e-09, 0.03686, 1.0, 0.03686, 1.0, 0.03686, -2.783e-09, 0.03878, -2.928e-09, 0.03878, 1.0, 0.03878, 1.0, 0.03878, -2.928e-09, 0.04059, -3.065e-09, 0.04059, 1.0, 0.04059, 1.0, 0.04059, -3.065e-09, 0.04222, -3.188e-09, 0.04222, 1.0, 0.04222, 1.0, 0.04222, -3.188e-09, 0.04361, -3.292e-09, 0.04361, 1.0, 0.07507, 0.02514, 0.07582, 0.02695, 0.0762, 0.02888, 0.0762, 0.03084, 0.07582, 0.03276, 0.07507, 0.03457, 0.07398, 0.0362, 0.07259, 0.03759, 0.07096, 0.03867, 0.06915, 0.03942, 0.06723, 0.03981, 0.06527, 0.03981, 0.06335, 0.03942, 0.06153, 0.03867, 0.0599, 0.03759, 0.05852, 0.0362, 0.05743, 0.03457, 0.05668, 0.03276, 0.0563, 0.03084, 0.0563, 0.02888, 0.05668, 0.02695, 0.05743, 0.02514, 0.05852, 0.02351, 0.0599, 0.02213, 0.06153, 0.02104, 0.06335, 0.02029, 0.06527, 0.0199, 0.06723, 0.0199, 0.06915, 0.02029, 0.07096, 0.02104, 0.07259, 0.02213, 0.07398, 0.02351, 0.01546, 1.0, 0.01546, 4.853e-09, 0.01709, 5.365e-09, 0.01709, 1.0, 0.01709, 1.0, 0.01709, 5.365e-09, 0.0189, 5.933e-09, 0.0189, 1.0, 0.07259, 0.002222, 0.07398, 0.003608, 0.07507, 0.005238, 0.07582, 0.007049, 0.0762, 0.008972, 0.0762, 0.01093, 0.07582, 0.01285, 0.07507, 0.01467, 0.07398, 0.0163, 0.07259, 0.01768, 0.07096, 0.01877, 0.06915, 0.01952, 0.06723, 0.0199, 0.06527, 0.0199, 0.06335, 0.01952, 0.06153, 0.01877, 0.0599, 0.01768, 0.05852, 0.0163, 0.05743, 0.01467, 0.05668, 0.01285, 0.0563, 0.01093, 0.0563, 0.008972, 0.05668, 0.007049, 0.05743, 0.005238, 0.05852, 0.003608, 0.0599, 0.002222, 0.06153, 0.001133, 0.06335, 0.0003824, 0.06527, -1.358e-09, 0.06723, -1.707e-09, 0.06915, 0.0003824, 0.07096, 0.001133])
me_x_2.materials.append(mat_pipe)
me_x_2.update()
me_002_1 = bpy.data.meshes.new('柱体.002')
me_002_1.from_pydata([(-2.165e-15, 10.0, 0.25), (2.276e-15, -10.0, 0.25), (0.04877, 10.0, 0.2452), (0.04877, -10.0, 0.2452), (0.09567, 10.0, 0.231), (0.09567, -10.0, 0.231), (0.1389, 10.0, 0.2079), (0.1389, -10.0, 0.2079), (0.1768, 10.0, 0.1768), (0.1768, -10.0, 0.1768), (0.2079, 10.0, 0.1389), (0.2079, -10.0, 0.1389), (0.231, 10.0, 0.09567), (0.231, -10.0, 0.09567), (0.2452, 10.0, 0.04877), (0.2452, -10.0, 0.04877), (0.25, 10.0, -7.55e-07), (0.25, -10.0, 7.55e-07), (0.2452, 10.0, -0.04877), (0.2452, -10.0, -0.04877), (0.231, 10.0, -0.09567), (0.231, -10.0, -0.09567), (0.2079, 10.0, -0.1389), (0.2079, -10.0, -0.1389), (0.1768, 10.0, -0.1768), (0.1768, -10.0, -0.1768), (0.1389, 10.0, -0.2079), (0.1389, -10.0, -0.2079), (0.09567, 10.0, -0.231), (0.09567, -10.0, -0.231), (0.04877, 10.0, -0.2452), (0.04877, -10.0, -0.2452), (-2.276e-15, 10.0, -0.25), (2.165e-15, -10.0, -0.25), (-0.04877, 10.0, -0.2452), (-0.04877, -10.0, -0.2452), (-0.09567, 10.0, -0.231), (-0.09567, -10.0, -0.231), (-0.1389, 10.0, -0.2079), (-0.1389, -10.0, -0.2079), (-0.1768, 10.0, -0.1768), (-0.1768, -10.0, -0.1768), (-0.2079, 10.0, -0.1389), (-0.2079, -10.0, -0.1389), (-0.231, 10.0, -0.09567), (-0.231, -10.0, -0.09567), (-0.2452, 10.0, -0.04877), (-0.2452, -10.0, -0.04877), (-0.25, 10.0, -7.55e-07), (-0.25, -10.0, 7.55e-07), (-0.2452, 10.0, 0.04877), (-0.2452, -10.0, 0.04877), (-0.231, 10.0, 0.09567), (-0.231, -10.0, 0.09567), (-0.2079, 10.0, 0.1389), (-0.2079, -10.0, 0.1389), (-0.1768, 10.0, 0.1768), (-0.1768, -10.0, 0.1768), (-0.1389, 10.0, 0.2079), (-0.1389, -10.0, 0.2079), (-0.09567, 10.0, 0.231), (-0.09567, -10.0, 0.231), (-0.04877, 10.0, 0.2452), (-0.04877, -10.0, 0.2452)], [], [(0, 1, 3, 2), (2, 3, 5, 4), (4, 5, 7, 6), (6, 7, 9, 8), (8, 9, 11, 10), (10, 11, 13, 12), (12, 13, 15, 14), (14, 15, 17, 16), (16, 17, 19, 18), (18, 19, 21, 20), (20, 21, 23, 22), (22, 23, 25, 24), (24, 25, 27, 26), (26, 27, 29, 28), (28, 29, 31, 30), (30, 31, 33, 32), (32, 33, 35, 34), (34, 35, 37, 36), (36, 37, 39, 38), (38, 39, 41, 40), (40, 41, 43, 42), (42, 43, 45, 44), (44, 45, 47, 46), (46, 47, 49, 48), (48, 49, 51, 50), (50, 51, 53, 52), (52, 53, 55, 54), (54, 55, 57, 56), (56, 57, 59, 58), (58, 59, 61, 60), (3, 1, 63, 61, 59, 57, 55, 53, 51, 49, 47, 45, 43, 41, 39, 37, 35, 33, 31, 29, 27, 25, 23, 21, 19, 17, 15, 13, 11, 9, 7, 5), (60, 61, 63, 62), (62, 63, 1, 0), (0, 2, 4, 6, 8, 10, 12, 14, 16, 18, 20, 22, 24, 26, 28, 30, 32, 34, 36, 38, 40, 42, 44, 46, 48, 50, 52, 54, 56, 58, 60, 62)])
me_002_1.polygons.foreach_set('use_smooth', [True] * 34)
_uv = me_002_1.uv_layers.new(name='UV贴图')
_uv.uv.foreach_set('vector', [0.01156, 1.0, 0.01156, -3.628e-09, 0.01382, -4.339e-09, 0.01382, 1.0, 0.01382, 1.0, 0.01382, -4.339e-09, 0.01586, -4.979e-09, 0.01586, 1.0, 0.01586, 1.0, 0.01586, -4.979e-09, 0.01759, -5.523e-09, 0.01759, 1.0, 0.05278, 2.307e-09, 0.05278, 1.0, 0.05074, 1.0, 0.05074, 2.218e-09, 0.05074, 2.218e-09, 0.05074, 1.0, 0.04848, 1.0, 0.04848, 2.119e-09, 0.04848, 2.119e-09, 0.04848, 1.0, 0.04607, 1.0, 0.04607, 2.014e-09, 0.04607, 2.014e-09, 0.04607, 1.0, 0.04362, 1.0, 0.04362, 1.907e-09, 0.04362, 1.907e-09, 0.04362, 1.0, 0.04122, 1.0, 0.04122, 1.802e-09, 0.04122, 1.802e-09, 0.04122, 1.0, 0.03896, 1.0, 0.03896, 1.703e-09, 0.03896, 1.703e-09, 0.03896, 1.0, 0.03692, 1.0, 0.03692, 1.614e-09, 0.03692, 1.614e-09, 0.03692, 1.0, 0.03519, 1.0, 0.03519, 1.538e-09, 0.01759, 1.0, 0.01759, 5.523e-09, 0.01963, 6.162e-09, 0.01963, 1.0, 0.01963, 1.0, 0.01963, 6.162e-09, 0.02189, 6.873e-09, 0.02189, 1.0, 0.02189, 1.0, 0.02189, 6.873e-09, 0.0243, 7.627e-09, 0.0243, 1.0, 0.0243, 1.0, 0.0243, 7.627e-09, 0.02675, 8.397e-09, 0.02675, 1.0, 0.02675, 1.0, 0.02675, 8.397e-09, 0.02915, 9.151e-09, 0.02915, 1.0, 0.02915, 1.0, 0.02915, 9.151e-09, 0.03142, 9.862e-09, 0.03141, 1.0, 0.03141, 1.0, 0.03142, 9.862e-09, 0.03345, 1.05e-08, 0.03345, 1.0, 0.03345, 1.0, 0.03345, 1.05e-08, 0.03519, 1.105e-08, 0.03519, 1.0, 0.05278, 1.0, 0.05278, -3.985e-09, 0.05482, -4.138e-09, 0.05482, 1.0, 0.05482, 1.0, 0.05482, -4.138e-09, 0.05708, -4.309e-09, 0.05708, 1.0, 0.05708, 1.0, 0.05708, -4.309e-09, 0.05948, -4.491e-09, 0.05948, 1.0, 0.05948, 1.0, 0.05948, -4.491e-09, 0.06193, -4.676e-09, 0.06193, 1.0, 0.06193, 1.0, 0.06193, -4.676e-09, 0.06434, -4.857e-09, 0.06434, 1.0, 0.06434, 1.0, 0.06434, -4.857e-09, 0.0666, -5.028e-09, 0.0666, 1.0, 0.0666, 1.0, 0.0666, -5.028e-09, 0.06864, -5.182e-09, 0.06864, 1.0, 0.06864, 1.0, 0.06864, -5.182e-09, 0.07037, -5.313e-09, 0.07037, 1.0, 5.24e-08, 1.0, 7.451e-10, -2.339e-16, 0.002037, -6.396e-10, 0.002038, 1.0, 0.002038, 1.0, 0.002037, -6.396e-10, 0.004301, -1.35e-09, 0.004301, 1.0, 0.004301, 1.0, 0.004301, -1.35e-09, 0.006705, -2.105e-09, 0.006705, 1.0, 0.09477, 0.03369, 0.09525, 0.03609, 0.09525, 0.03854, 0.09477, 0.04095, 0.09383, 0.04321, 0.09247, 0.04525, 0.09074, 0.04698, 0.0887, 0.04834, 0.08644, 0.04928, 0.08404, 0.04976, 0.08158, 0.04976, 0.07918, 0.04928, 0.07692, 0.04834, 0.07488, 0.04698, 0.07315, 0.04525, 0.07179, 0.04321, 0.07085, 0.04095, 0.07037, 0.03854, 0.07037, 0.03609, 0.07085, 0.03369, 0.07179, 0.03143, 0.07315, 0.02939, 0.07488, 0.02766, 0.07692, 0.0263, 0.07918, 0.02536, 0.08158, 0.02488, 0.08404, 0.02488, 0.08644, 0.02536, 0.0887, 0.0263, 0.09074, 0.02766, 0.09247, 0.02939, 0.09383, 0.03143, 0.006705, 1.0, 0.006705, -2.105e-09, 0.009155, -2.874e-09, 0.009155, 1.0, 0.009155, 1.0, 0.009155, -2.874e-09, 0.01156, -3.628e-09, 0.01156, 1.0, 0.09477, 0.008811, 0.09525, 0.01121, 0.09525, 0.01367, 0.09477, 0.01607, 0.09383, 0.01833, 0.09247, 0.02037, 0.09074, 0.0221, 0.0887, 0.02346, 0.08644, 0.0244, 0.08404, 0.02488, 0.08158, 0.02488, 0.07918, 0.0244, 0.07692, 0.02346, 0.07488, 0.0221, 0.07315, 0.02037, 0.07179, 0.01833, 0.07085, 0.01607, 0.07037, 0.01367, 0.07037, 0.01121, 0.07085, 0.008811, 0.07179, 0.006547, 0.07315, 0.00451, 0.07488, 0.002777, 0.07692, 0.001416, 0.07918, 0.0004781, 0.08158, 1.233e-09, 0.08404, 1.179e-09, 0.08644, 0.0004781, 0.0887, 0.001416, 0.09074, 0.002777, 0.09247, 0.00451, 0.09383, 0.006547])
me_002_1.materials.append(mat_pipe)
me_002_1.update()

# ---- objects
ob_defaultlevel_floor = bpy.data.objects.new('DefaultLevel_Floor', me_x)
ob_defaultlevel_wall_l = bpy.data.objects.new('DefaultLevel_Wall_L', me_001)
ob_defaultlevel_wall_r = bpy.data.objects.new('DefaultLevel_Wall_R', me_002)
ob_defaultlevel_wall_f = bpy.data.objects.new('DefaultLevel_Wall_F', me_003)
ob_defaultlevel_wall_b = bpy.data.objects.new('DefaultLevel_Wall_B', me_004)
ob_defaultlevel_elevator_door = bpy.data.objects.new('DefaultLevel_Elevator_Door', me_005)
ob_defaultlevel_inbox = bpy.data.objects.new('DefaultLevel_InBox', me_006)
ob_defaultlevel_outbox = bpy.data.objects.new('DefaultLevel_OutBox', me_007)
ob_defaultlevel_conveyerbelt_in = bpy.data.objects.new('DefaultLevel_ConveyerBelt_In', me_x_1)
ob_defaultlevel_elevator_frame = bpy.data.objects.new('DefaultLevel_Elevator_Frame', me_008)
ob_defaultlevel_window = bpy.data.objects.new('DefaultLevel_Window', me_009)
ob_defaultlevel_conveyerbelt_connection = bpy.data.objects.new('DefaultLevel_ConveyerBelt_Connection', me_011)
ob_defaultlevel_conveyerbelt_out = bpy.data.objects.new('DefaultLevel_ConveyerBelt_Out', me_005_1)
ob_x = bpy.data.objects.new('摄像机', cam_x)
ob_x_1 = bpy.data.objects.new('面光', light_x)
ob_001 = bpy.data.objects.new('面光.001', light_001)
ob_x_2 = bpy.data.objects.new('柱体', me_x_2)
ob_002 = bpy.data.objects.new('柱体.002', me_002_1)

# ---- transforms, parenting, visibility, modifiers, constraints
ob_defaultlevel_floor.location = (0.0, 0.0, 0.0)
ob_defaultlevel_wall_l.location = (0.0, 0.0, 0.0)
ob_defaultlevel_wall_r.location = (0.0, 0.0, 0.0)
ob_defaultlevel_wall_f.location = (0.0, 0.0, 0.0)
ob_defaultlevel_wall_b.location = (0.0, 0.0, 0.0)
ob_defaultlevel_elevator_door.location = (-9.537e-07, 0.0, 9.537e-07)
ob_defaultlevel_elevator_door.rotation_euler = (-0.0, 1.571, 0.0)
ob_defaultlevel_elevator_door.show_all_edges = True
_m = ob_defaultlevel_elevator_door.modifiers.new('Bevel', 'BEVEL')
_m.width = 0.03387
_m.width_pct = 0.03387
_m.segments = 2
_m.use_clamp_overlap = False
_m.profile = 0.7
_m.miter_outer = 'MITER_ARC'
_m = ob_defaultlevel_elevator_door.modifiers.new('!!Smooth by Angle', 'NODES')
_m.node_group = ng_smooth_by_angle_012
_gi = [s.identifier for s in ng_smooth_by_angle_012.interface.items_tree if s.item_type == 'SOCKET' and s.in_out == 'INPUT']
_m[_gi[1]] = 1.047  # Angle
ob_defaultlevel_inbox.location = (-9.513, -3.032, 3.498)
ob_defaultlevel_inbox.rotation_euler = (0.0, -0.4363, 0.0)
_vg = ob_defaultlevel_inbox.vertex_groups.new(name='群组')
_vg.add([0, 1, 2, 3, 4, 5, 6, 7, 9, 10, 12, 13, 15, 16, 17, 18, 19, 20, 21, 22, 27, 28, 32, 33, 45, 46, 47, 48, 49, 50, 51, 52, 57, 58, 62, 63, 67, 68, 69, 70, 71, 72, 73, 74, 79, 80, 84, 85], 1.0, 'REPLACE')
_m = ob_defaultlevel_inbox.modifiers.new('置换', 'DISPLACE')
_m.strength = 0.3
_m = ob_defaultlevel_inbox.modifiers.new('置换.003', 'DISPLACE')
_m.vertex_group = '群组'
_m.strength = 0.2
_m.direction = 'RGB_TO_XYZ'
ob_defaultlevel_outbox.location = (9.472, -3.036, 3.498)
ob_defaultlevel_outbox.rotation_euler = (0.0, 0.4363, 0.0)
_m = ob_defaultlevel_outbox.modifiers.new('置换', 'DISPLACE')
_m.strength = 0.3
_m = ob_defaultlevel_outbox.modifiers.new('置换.003', 'DISPLACE')
_m.vertex_group = '群组'
_m.strength = 0.2
_m.direction = 'RGB_TO_XYZ'
ob_defaultlevel_conveyerbelt_in.location = (0.0, 0.0, 0.0)
ob_defaultlevel_conveyerbelt_in.show_all_edges = True
_m = ob_defaultlevel_conveyerbelt_in.modifiers.new('Bevel', 'BEVEL')
_m.width = 0.02456
_m.width_pct = 0.02456
_m.segments = 2
_m.use_clamp_overlap = False
_m.profile = 0.7
_m.miter_outer = 'MITER_ARC'
_m = ob_defaultlevel_conveyerbelt_in.modifiers.new('Smooth by Angle.014', 'NODES')
_m.node_group = ng_smooth_by_angle_014
_m.use_pin_to_last = True
_m.show_group_selector = False
ob_defaultlevel_elevator_frame.location = (-9.537e-07, 0.0, 9.537e-07)
ob_defaultlevel_elevator_frame.show_all_edges = True
_m = ob_defaultlevel_elevator_frame.modifiers.new('Bevel', 'BEVEL')
_m.width = 0.02352
_m.width_pct = 0.02352
_m.segments = 2
_m.use_clamp_overlap = False
_m.profile = 0.7
_m.miter_outer = 'MITER_ARC'
_m = ob_defaultlevel_elevator_frame.modifiers.new('!!Smooth by Angle', 'NODES')
_m.node_group = ng_smooth_by_angle_010
_gi = [s.identifier for s in ng_smooth_by_angle_010.interface.items_tree if s.item_type == 'SOCKET' and s.in_out == 'INPUT']
_m[_gi[1]] = 1.047  # Angle
ob_defaultlevel_window.location = (0.0, 0.0, 0.0)
ob_defaultlevel_window.show_all_edges = True
_m = ob_defaultlevel_window.modifiers.new('Hops_Mirror', 'MIRROR')
_m.use_clip = True
_m = ob_defaultlevel_window.modifiers.new('!!Smooth by Angle', 'NODES')
_m.node_group = ng_smooth_by_angle_014
_m = ob_defaultlevel_window.modifiers.new('Bevel', 'BEVEL')
_m.width = 0.01544
_m.width_pct = 0.01544
_m.segments = 2
_m.use_clamp_overlap = False
_m.profile = 0.7
_m.miter_outer = 'MITER_ARC'
ob_defaultlevel_conveyerbelt_connection.location = (5.684e-14, 0.0, 0.0)
ob_defaultlevel_conveyerbelt_connection.rotation_euler = (1.571, 1.571, 0.0)
ob_defaultlevel_conveyerbelt_connection.scale = (10.0, 10.0, 1.0)
_m = ob_defaultlevel_conveyerbelt_connection.modifiers.new('Hops_Mirror', 'MIRROR')
_m.use_axis = (False, True, False)
_m.use_bisect_axis = (False, True, False)
_m.use_bisect_flip_axis = (False, True, False)
_m.use_clip = True
ob_defaultlevel_conveyerbelt_out.location = (0.0, 0.0, 0.0)
ob_defaultlevel_conveyerbelt_out.show_all_edges = True
_m = ob_defaultlevel_conveyerbelt_out.modifiers.new('Bevel', 'BEVEL')
_m.width = 0.02456
_m.width_pct = 0.02456
_m.segments = 2
_m.use_clamp_overlap = False
_m.profile = 0.7
_m.miter_outer = 'MITER_ARC'
_m = ob_defaultlevel_conveyerbelt_out.modifiers.new('Smooth by Angle.014', 'NODES')
_m.node_group = ng_smooth_by_angle_014
_m.use_pin_to_last = True
_m.show_group_selector = False
ob_x.location = (0.0, 0.0, 20.0)
ob_x_1.location = (2.837e-16, 17.81, 4.609)
ob_x_1.rotation_euler = (-1.334, -2.158e-16, 1.699e-16)
ob_001.location = (8.998e-16, 0.0, 3.72)
ob_x_2.location = (2.25, 0.0, 17.5)
ob_x_2.scale = (1.0, 0.2, 1.0)
_m = ob_x_2.modifiers.new('Smooth by Angle.014', 'NODES')
_m.node_group = ng_smooth_by_angle_014
_m.use_pin_to_last = True
_m.show_group_selector = False
ob_002.location = (3.2, 1.891e-16, 17.5)
ob_002.scale = (1.0, 0.2, 1.0)
_m = ob_002.modifiers.new('Smooth by Angle.014', 'NODES')
_m.node_group = ng_smooth_by_angle_014
_m.use_pin_to_last = True
_m.show_group_selector = False

# ---- collection membership
col_map.objects.link(ob_defaultlevel_floor)
col_map.objects.link(ob_defaultlevel_wall_l)
col_map.objects.link(ob_defaultlevel_wall_r)
col_map.objects.link(ob_defaultlevel_wall_f)
col_map.objects.link(ob_defaultlevel_wall_b)
col_map.objects.link(ob_defaultlevel_elevator_door)
col_map.objects.link(ob_defaultlevel_inbox)
col_map.objects.link(ob_defaultlevel_outbox)
col_map.objects.link(ob_defaultlevel_conveyerbelt_in)
col_map.objects.link(ob_defaultlevel_elevator_frame)
col_map.objects.link(ob_defaultlevel_window)
col_map.objects.link(ob_defaultlevel_conveyerbelt_connection)
col_map.objects.link(ob_defaultlevel_conveyerbelt_out)
col_environment.objects.link(ob_x)
col_environment.objects.link(ob_x_1)
col_environment.objects.link(ob_001)
col_environment.objects.link(ob_x_2)
col_environment.objects.link(ob_002)

# ---- scene / render settings (as saved in the file)
scene.camera = ob_x
scene.frame_start = 1; scene.frame_end = 250; scene.frame_set(1)
scene.render.engine = 'CYCLES'
scene.render.resolution_x = 2560
scene.render.resolution_y = 1440
scene.render.fps = 30
scene.render.bake_bias = 0.0
scene.render.bake_samples = 0
scene.cycles.bake_type = 'DIFFUSE'
bpy.context.view_layer.update()

